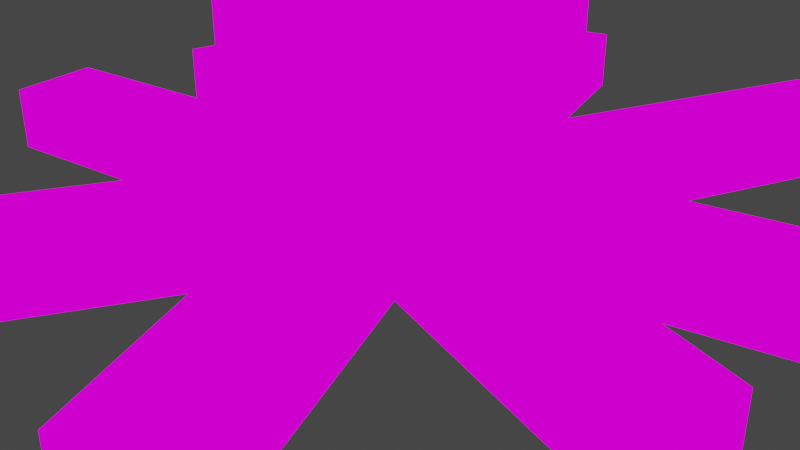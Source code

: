 # Source: octopus.blend  (saved by Blender 2.93.21; exported with 4.5.12 LTS)
import bpy
from mathutils import Matrix  # noqa: F401  (used for matrix-valued properties, if any)

bpy.ops.wm.read_factory_settings(use_empty=True)
scene = bpy.context.scene
scene.name = 'Scene'

# ---- collections
col_collection = bpy.data.collections.new('Collection'); scene.collection.children.link(col_collection)

# ---- images (referenced by path relative to the original .blend; pixels are not part of the script)
import os
ASSET_DIR = os.environ.get("B2B_ASSET_DIR", "")  # directory of the original .blend (textures are referenced by path, not embedded)
HERE = os.path.dirname(os.path.abspath(__file__))  # packed textures are extracted next to this script under _unpacked/

def load_image(name, relpath, width, height, colorspace="sRGB"):
    """Load a texture the original file referenced (path relative to the .blend, or extracted next to this script)."""
    p = next((c for c in (os.path.join(HERE, relpath), os.path.join(ASSET_DIR, relpath)) if relpath and os.path.exists(c)), "")
    if p:
        img = bpy.data.images.load(p, check_existing=True)
        img.name = name
    else:  # same state as the original file: an image datablock whose file is absent (Cycles renders it pink)
        img = bpy.data.images.new(name, width, height)
        img.source = "FILE"
        img.filepath = "//" + (relpath or name)
    img.colorspace_settings.name = colorspace
    return img
img_shades_png = load_image('shades.png', 'shades.png', 1024, 1024, 'sRGB')

# ---- materials (node trees are filled in below, after node groups)
mat_material = bpy.data.materials.new('Material')
mat_material.alpha_threshold = 0.0
mat_material.use_transparent_shadow = False
mat_material.line_color = (0.0, 0.0, 0.0, 1.0)

# ---- material node trees
mat_material.use_nodes = True; mat_material.node_tree.nodes.clear()
_N = mat_material.node_tree.nodes; _L = mat_material.node_tree.links
n0 = _N.new('ShaderNodeOutputMaterial'); n0.name = 'Material Output'; n0.location = (300, 300)
n1 = _N.new('ShaderNodeTexImage'); n1.name = 'Image Texture'; n1.location = (-346, 191)
n1.image = img_shades_png
_L.new(n1.outputs[0], n0.inputs[0])
n0.is_active_output = True

# ---- world
world_world = bpy.data.worlds.new('World'); scene.world = world_world
world_world.use_nodes = True; world_world.node_tree.nodes.clear()
_N = world_world.node_tree.nodes; _L = world_world.node_tree.links
n0 = _N.new('ShaderNodeOutputWorld'); n0.name = 'World Output'; n0.location = (300, 300)
n1 = _N.new('ShaderNodeBackground'); n1.name = 'Background'; n1.location = (10, 300)
n1.inputs[0].default_value = (0.05088, 0.05088, 0.05088, 1.0)
_L.new(n1.outputs[0], n0.inputs[0])
n0.is_active_output = True
world_world.color = (0.05088, 0.05088, 0.05088)
world_world.use_sun_shadow = False
world_world.sun_shadow_jitter_overblur = 0.0

# ---- cameras
cam_camera = bpy.data.cameras.new('Camera')
cam_camera.clip_end = 100.0
cam_camera.ortho_scale = 7.314

# ---- lights
light_light = bpy.data.lights.new('Light', 'POINT')
light_light.transmission_factor = 0.0
light_light.energy = 1000.0
light_light.shadow_soft_size = 0.1
light_light.shadow_maximum_resolution = 0.006
light_light.use_absolute_resolution = True

# ---- meshes
me_cube = bpy.data.meshes.new('Cube')
me_cube.from_pydata([(0.897, 0.8946, -0.7256), (1.0, 1.0, -1.0), (0.897, -0.8976, -0.7256), (1.0, -1.0, -1.0), (-0.8952, 0.8946, -0.7256), (-1.0, 1.0, -1.0), (-0.8952, -0.8976, -0.7256), (-1.0, -1.0, -1.0), (-1.192, 0.0, -1.0), (1.138, -0.001509, -0.7256), (-1.067, -0.001509, -0.7256), (1.269, 0.0, -1.0), (0.0, 1.354, -1.0), (0.0008876, -1.332, -0.7256), (0.0, -1.484, -1.0), (0.0008876, 1.212, -0.7256), (-1.146, -1.302, -1.0), (-0.001977, -1.825, -0.2457), (-1.192, 0.0, -1.718), (-1.0, -1.0, -1.718), (0.0, 1.354, -1.718), (-1.0, 1.0, -1.718), (0.0, -1.484, -1.718), (1.0, -1.0, -1.718), (1.269, 0.0, -1.718), (1.0, 1.0, -1.718), (0.0, 0.0, -1.718), (-1.146, -1.302, -1.718), (-0.1464, -1.787, -1.0), (-0.1464, -1.787, -1.718), (0.1342, -1.761, -1.0), (1.134, -1.277, -1.0), (1.134, -1.277, -1.718), (0.1342, -1.761, -1.718), (1.305, -1.082, -1.0), (1.574, -0.08195, -1.0), (1.574, -0.08195, -1.718), (1.305, -1.082, -1.718), (1.59, 0.08644, -1.0), (1.321, 1.086, -1.0), (1.59, 0.08644, -1.718), (1.321, 1.086, -1.718), (1.141, 1.398, -1.0), (0.1407, 1.752, -1.0), (1.141, 1.398, -1.718), (0.1407, 1.752, -1.718), (-0.1251, 1.707, -1.0), (-1.125, 1.354, -1.0), (-0.1251, 1.707, -1.718), (-1.125, 1.354, -1.718), (-1.418, 1.08, -1.0), (-1.61, 0.08035, -1.0), (-1.418, 1.08, -1.718), (-1.61, 0.08035, -1.718), (-1.59, -0.07653, -1.0), (-1.398, -1.077, -1.0), (-1.398, -1.077, -1.718), (-1.59, -0.07653, -1.718), (-1.287, -1.593, -1.0), (-1.287, -1.593, -1.718), (-0.2873, -2.077, -1.0), (-0.2873, -2.077, -1.718), (-1.421, -1.869, -1.0), (-1.421, -1.869, -1.718), (-0.4209, -2.353, -1.0), (-0.4209, -2.353, -1.718), (-1.585, -2.207, -1.0), (-1.585, -2.207, -1.718), (-0.5849, -2.692, -1.0), (-0.5849, -2.692, -1.718), (-1.728, -2.503, -1.0), (-1.728, -2.503, -1.718), (-0.7279, -2.987, -1.0), (-0.7279, -2.987, -1.718), (-1.878, -2.813, -1.0), (-1.878, -2.813, -1.718), (-0.8785, -3.298, -1.0), (-0.8785, -3.298, -1.718), (-2.005, -3.075, -1.0), (-2.005, -3.075, -1.718), (-1.005, -3.559, -1.0), (-1.005, -3.559, -1.718), (-2.147, -3.369, -1.0), (-2.147, -3.369, -1.718), (-1.147, -3.853, -1.0), (-1.147, -3.853, -1.718), (-2.265, -3.61, -1.0), (-2.265, -3.61, -1.718), (-1.265, -4.095, -1.0), (-1.265, -4.095, -1.718), (-2.351, -3.788, -1.0), (-2.351, -3.788, -1.718), (-1.351, -4.272, -1.0), (-1.351, -4.272, -1.718), (-2.464, -4.023, -1.0), (-2.464, -4.023, -1.718), (-1.464, -4.507, -1.0), (-1.464, -4.507, -1.718), (-2.572, -4.246, -1.0), (-2.572, -4.246, -1.718), (-1.572, -4.73, -1.0), (-1.572, -4.73, -1.718), (0.2602, -2.022, -1.0), (1.26, -1.537, -1.0), (1.26, -1.537, -1.718), (0.2602, -2.022, -1.718), (0.3635, -2.235, -1.0), (1.364, -1.75, -1.0), (1.364, -1.75, -1.718), (0.3635, -2.235, -1.718), (0.497, -2.51, -1.0), (1.497, -2.026, -1.0), (1.497, -2.026, -1.718), (0.497, -2.51, -1.718), (0.6175, -2.759, -1.0), (1.618, -2.275, -1.0), (1.618, -2.275, -1.718), (0.6175, -2.759, -1.718), (0.754, -3.041, -1.0), (1.754, -2.556, -1.0), (1.754, -2.556, -1.718), (0.754, -3.041, -1.718), (0.8967, -3.335, -1.0), (1.897, -2.851, -1.0), (1.897, -2.851, -1.718), (0.8967, -3.335, -1.718), (1.027, -3.605, -1.0), (2.027, -3.12, -1.0), (2.027, -3.12, -1.718), (1.027, -3.605, -1.718), (1.151, -3.861, -1.0), (2.151, -3.376, -1.0), (2.151, -3.376, -1.718), (1.151, -3.861, -1.718), (1.294, -4.156, -1.0), (2.294, -3.672, -1.0), (2.294, -3.672, -1.718), (1.294, -4.156, -1.718), (1.39, -4.354, -1.0), (2.39, -3.87, -1.0), (2.39, -3.87, -1.718), (1.39, -4.354, -1.718), (1.524, -4.631, -1.0), (2.524, -4.146, -1.0), (2.524, -4.146, -1.718), (1.524, -4.631, -1.718), (1.592, -1.159, -1.0), (1.861, -0.1592, -1.0), (1.861, -0.1592, -1.718), (1.592, -1.159, -1.718), (1.857, -1.231, -1.0), (2.127, -0.2308, -1.0), (2.127, -0.2308, -1.718), (1.857, -1.231, -1.718), (2.113, -1.299, -1.0), (2.382, -0.2994, -1.0), (2.382, -0.2994, -1.718), (2.113, -1.299, -1.718), (2.341, -1.361, -1.0), (2.61, -0.3608, -1.0), (2.61, -0.3608, -1.718), (2.341, -1.361, -1.718), (2.57, -1.423, -1.0), (2.839, -0.4225, -1.0), (2.839, -0.4225, -1.718), (2.57, -1.423, -1.718), (2.829, -1.492, -1.0), (3.098, -0.4923, -1.0), (3.098, -0.4923, -1.718), (2.829, -1.492, -1.718), (3.114, -1.569, -1.0), (3.383, -0.5689, -1.0), (3.383, -0.5689, -1.718), (3.114, -1.569, -1.718), (3.376, -1.639, -1.0), (3.645, -0.6394, -1.0), (3.645, -0.6394, -1.718), (3.376, -1.639, -1.718), (3.612, -1.703, -1.0), (3.881, -0.703, -1.0), (3.881, -0.703, -1.718), (3.612, -1.703, -1.718), (3.855, -1.768, -1.0), (4.124, -0.7684, -1.0), (4.124, -0.7684, -1.718), (3.855, -1.768, -1.718), (4.159, -1.85, -1.0), (4.428, -0.8501, -1.0), (4.428, -0.8501, -1.718), (4.159, -1.85, -1.718), (1.873, 0.1625, -1.0), (1.604, 1.162, -1.0), (1.873, 0.1625, -1.718), (1.604, 1.162, -1.718), (2.122, 0.2294, -1.0), (1.852, 1.229, -1.0), (2.122, 0.2294, -1.718), (1.852, 1.229, -1.718), (2.37, 0.2964, -1.0), (2.101, 1.296, -1.0), (2.37, 0.2964, -1.718), (2.101, 1.296, -1.718), (2.634, 0.3673, -1.0), (2.365, 1.367, -1.0), (2.634, 0.3673, -1.718), (2.365, 1.367, -1.718), (2.891, 0.4364, -1.0), (2.622, 1.436, -1.0), (2.891, 0.4364, -1.718), (2.622, 1.436, -1.718), (3.195, 0.5183, -1.0), (2.926, 1.518, -1.0), (3.195, 0.5183, -1.718), (2.926, 1.518, -1.718), (3.481, 0.5954, -1.0), (3.212, 1.595, -1.0), (3.481, 0.5954, -1.718), (3.212, 1.595, -1.718), (3.347, 1.095, -1.0), (3.481, 0.5954, -1.359), (3.347, 1.095, -1.718), (3.212, 1.595, -1.359), (3.967, 1.262, -1.0), (3.64, 1.174, -1.0), (3.506, 1.674, -1.0), (3.775, 0.6744, -1.359), (3.775, 0.6744, -1.0), (3.64, 1.174, -1.718), (3.506, 1.674, -1.718), (3.506, 1.674, -1.359), (3.775, 0.6744, -1.718), (4.314, 1.356, -1.0), (3.833, 1.762, -1.0), (4.102, 0.7624, -1.359), (4.102, 0.7624, -1.0), (3.967, 1.262, -1.718), (3.833, 1.762, -1.718), (3.833, 1.762, -1.359), (4.102, 0.7624, -1.718), (4.69, 1.457, -1.0), (4.18, 1.856, -1.0), (4.449, 0.8558, -1.359), (4.449, 0.8558, -1.0), (4.314, 1.356, -1.718), (4.18, 1.856, -1.718), (4.18, 1.856, -1.359), (4.449, 0.8558, -1.718), (4.556, 1.957, -1.0), (4.825, 0.957, -1.359), (4.825, 0.957, -1.0), (4.69, 1.457, -1.718), (4.556, 1.957, -1.718), (4.556, 1.957, -1.359), (4.825, 0.957, -1.718), (4.69, 1.457, -1.359), (-1.903, -0.1366, -1.0), (-1.711, -1.137, -1.0), (-1.711, -1.137, -1.718), (-1.903, -0.1366, -1.718), (-2.252, -0.2037, -1.0), (-2.06, -1.204, -1.0), (-2.06, -1.204, -1.718), (-2.252, -0.2037, -1.718), (-2.555, -0.2621, -1.0), (-2.363, -1.262, -1.0), (-2.363, -1.262, -1.718), (-2.555, -0.2621, -1.718), (-2.879, -0.3244, -1.0), (-2.687, -1.324, -1.0), (-2.687, -1.324, -1.718), (-2.879, -0.3244, -1.718), (-3.18, -0.3821, -1.0), (-2.987, -1.382, -1.0), (-2.987, -1.382, -1.718), (-3.18, -0.3821, -1.718), (-3.534, -0.4501, -1.0), (-3.341, -1.45, -1.0), (-3.341, -1.45, -1.718), (-3.534, -0.4501, -1.718), (-3.826, -0.5063, -1.0), (-3.633, -1.506, -1.0), (-3.633, -1.506, -1.718), (-3.826, -0.5063, -1.718), (-4.082, -0.5555, -1.0), (-3.889, -1.555, -1.0), (-3.889, -1.555, -1.718), (-4.082, -0.5555, -1.718), (-4.327, -0.6026, -1.0), (-4.135, -1.603, -1.0), (-4.135, -1.603, -1.718), (-4.327, -0.6026, -1.718), (-4.595, -0.6542, -1.0), (-4.403, -1.654, -1.0), (-4.403, -1.654, -1.718), (-4.595, -0.6542, -1.718), (-4.864, -0.7059, -1.0), (-4.672, -1.706, -1.0), (-4.672, -1.706, -1.718), (-4.864, -0.7059, -1.718), (-1.716, 1.138, -1.0), (-1.908, 0.1377, -1.0), (-1.716, 1.138, -1.718), (-1.908, 0.1377, -1.718), (-1.928, 1.178, -1.0), (-2.12, 0.1784, -1.0), (-1.928, 1.178, -1.718), (-2.12, 0.1784, -1.718), (-2.195, 1.23, -1.0), (-2.387, 0.2296, -1.0), (-2.195, 1.23, -1.718), (-2.387, 0.2296, -1.718), (-2.459, 1.281, -1.0), (-2.652, 0.2806, -1.0), (-2.459, 1.281, -1.718), (-2.652, 0.2806, -1.718), (-2.782, 1.342, -1.0), (-2.974, 0.3425, -1.0), (-2.782, 1.342, -1.718), (-2.974, 0.3425, -1.718), (-3.116, 1.407, -1.0), (-3.308, 0.4068, -1.0), (-3.116, 1.407, -1.718), (-3.308, 0.4068, -1.718), (-3.365, 1.455, -1.0), (-3.557, 0.4547, -1.0), (-3.365, 1.455, -1.718), (-3.557, 0.4547, -1.718), (-3.653, 1.51, -1.0), (-3.846, 0.5101, -1.0), (-3.653, 1.51, -1.718), (-3.846, 0.5101, -1.718), (-3.897, 1.557, -1.0), (-4.089, 0.5569, -1.0), (-3.897, 1.557, -1.718), (-4.089, 0.5569, -1.718), (-4.162, 1.608, -1.0), (-4.354, 0.6079, -1.0), (-4.162, 1.608, -1.718), (-4.354, 0.6079, -1.718), (-4.411, 1.656, -1.0), (-4.604, 0.6558, -1.0), (-4.411, 1.656, -1.718), (-4.604, 0.6558, -1.718), (-0.2334, 2.013, -1.0), (-1.233, 1.66, -1.0), (-0.2334, 2.013, -1.718), (-1.233, 1.66, -1.718), (-0.3328, 2.295, -1.0), (-1.333, 1.941, -1.0), (-0.3328, 2.295, -1.718), (-1.333, 1.941, -1.718), (-0.4388, 2.594, -1.0), (-1.439, 2.24, -1.0), (-0.4388, 2.594, -1.718), (-1.439, 2.24, -1.718), (-0.5517, 2.913, -1.0), (-1.552, 2.56, -1.0), (-0.5517, 2.913, -1.718), (-1.552, 2.56, -1.718), (-0.6608, 3.222, -1.0), (-1.661, 2.868, -1.0), (-0.6608, 3.222, -1.718), (-1.661, 2.868, -1.718), (-0.7696, 3.529, -1.0), (-1.77, 3.176, -1.0), (-0.7696, 3.529, -1.718), (-1.77, 3.176, -1.718), (-0.879, 3.839, -1.0), (-1.879, 3.485, -1.0), (-0.879, 3.839, -1.718), (-1.879, 3.485, -1.718), (-1.005, 4.196, -1.0), (-2.005, 3.843, -1.0), (-1.005, 4.196, -1.718), (-2.005, 3.843, -1.718), (-1.115, 4.504, -1.0), (-2.115, 4.151, -1.0), (-1.115, 4.504, -1.718), (-2.115, 4.151, -1.718), (-1.214, 4.785, -1.0), (-2.214, 4.432, -1.0), (-1.214, 4.785, -1.718), (-2.214, 4.432, -1.718), (-1.319, 5.084, -1.0), (-2.319, 4.73, -1.0), (-1.319, 5.084, -1.718), (-2.319, 4.73, -1.718), (1.258, 1.729, -1.0), (0.258, 2.083, -1.0), (1.258, 1.729, -1.718), (0.258, 2.083, -1.718), (1.356, 2.005, -1.0), (0.3556, 2.359, -1.0), (1.356, 2.005, -1.718), (0.3556, 2.359, -1.718), (1.464, 2.313, -1.0), (0.4643, 2.666, -1.0), (1.464, 2.313, -1.718), (0.4643, 2.666, -1.718), (1.551, 2.558, -1.0), (0.5512, 2.912, -1.0), (1.551, 2.558, -1.718), (0.5512, 2.912, -1.718), (1.657, 2.857, -1.0), (0.6569, 3.211, -1.0), (1.657, 2.857, -1.718), (0.6569, 3.211, -1.718), (1.776, 3.193, -1.0), (0.7757, 3.547, -1.0), (1.776, 3.193, -1.718), (0.7757, 3.547, -1.718), (1.881, 3.489, -1.0), (0.8806, 3.843, -1.0), (1.881, 3.489, -1.718), (0.8806, 3.843, -1.718), (2.021, 3.886, -1.0), (1.021, 4.24, -1.0), (2.021, 3.886, -1.718), (1.021, 4.24, -1.718), (2.127, 4.186, -1.0), (1.127, 4.54, -1.0), (2.127, 4.186, -1.718), (1.127, 4.54, -1.718), (2.259, 4.559, -1.0), (1.259, 4.913, -1.0), (2.259, 4.559, -1.718), (1.259, 4.913, -1.718), (2.386, 4.918, -1.0), (1.386, 5.272, -1.0), (2.386, 4.918, -1.718), (1.386, 5.272, -1.718), (0.0008876, -1.332, -0.5503), (-0.8952, -0.8976, -0.5503), (1.138, -0.001509, -0.5503), (0.897, -0.8976, -0.5503), (-1.067, -0.001509, -0.5503), (-0.8952, 0.8946, -0.5503), (0.0008876, 1.212, -0.5503), (0.897, 0.8946, -0.5503), (-0.001977, -1.825, 1.637), (-1.233, -1.228, -0.2457), (1.561, 0.00336, -0.2457), (1.229, -1.228, -0.2457), (-1.47, 0.00336, -0.2457), (-1.233, 1.235, -0.2457), (-0.001977, 1.67, -0.2457), (1.229, 1.235, -0.2457), (0.004151, -0.7703, 2.069), (-1.233, -1.228, 1.637), (1.561, 0.00336, 1.637), (1.229, -1.228, 1.637), (-1.47, 0.00336, 1.637), (-1.233, 1.235, 1.637), (-0.001977, 1.67, 1.637), (1.229, 1.235, 1.637), (-0.51, -0.5212, 2.069), (0.6567, -0.007057, 2.069), (0.5183, -0.5212, 2.069), (-0.6088, -0.007057, 2.069), (-0.51, 0.5071, 2.069), (0.004151, 0.689, 2.069), (0.5183, 0.5071, 2.069), (0.004151, -0.007057, 2.069), (-1.233, 1.235, 1.242), (-1.47, 0.00336, 1.242), (1.561, 0.00336, 1.242), (1.229, 1.235, 1.242), (-0.001977, -1.825, 1.242), (-1.233, -1.228, 1.242), (1.229, -1.228, 1.242), (-0.001977, 1.67, 1.242), (-1.233, 1.235, 0.2219), (1.561, 0.00336, 0.2219), (-1.233, -1.228, 0.2219), (-1.47, 0.00336, 0.2219), (1.229, 1.235, 0.2219), (-0.001977, -1.825, 0.2219), (1.229, -1.228, 0.2219), (-0.001977, 1.67, 0.2219), (-0.5367, 1.164, -1.0), (-0.48, -1.099, -0.7256), (-0.5367, -1.224, -1.0), (-0.48, 1.041, -0.7256), (-0.5367, 1.164, -1.718), (-0.6398, 0.0, -1.718), (-0.5367, -1.224, -1.718), (-0.683, -1.527, -1.0), (-0.683, -1.527, -1.718), (-0.6618, 1.518, -1.0), (-0.6618, 1.518, -1.718), (-0.8239, -1.817, -1.0), (-0.8239, -1.817, -1.718), (-0.9575, -2.093, -1.0), (-0.9575, -2.093, -1.718), (-1.122, -2.432, -1.0), (-1.122, -2.432, -1.718), (-1.265, -2.727, -1.0), (-1.265, -2.727, -1.718), (-1.415, -3.038, -1.0), (-1.415, -3.038, -1.718), (-1.542, -3.299, -1.0), (-1.542, -3.299, -1.718), (-1.684, -3.593, -1.0), (-1.684, -3.593, -1.718), (-1.801, -3.835, -1.0), (-1.801, -3.835, -1.718), (-1.887, -4.012, -1.0), (-1.887, -4.012, -1.718), (-2.001, -4.247, -1.0), (-2.001, -4.247, -1.718), (-2.109, -4.47, -1.0), (-2.109, -4.47, -1.718), (-0.77, 1.824, -1.0), (-0.77, 1.824, -1.718), (-0.8695, 2.105, -1.0), (-0.8695, 2.105, -1.718), (-0.9754, 2.404, -1.0), (-0.9754, 2.404, -1.718), (-1.088, 2.724, -1.0), (-1.088, 2.724, -1.718), (-1.197, 3.032, -1.0), (-1.197, 3.032, -1.718), (-1.306, 3.34, -1.0), (-1.306, 3.34, -1.718), (-1.416, 3.649, -1.0), (-1.416, 3.649, -1.718), (-1.542, 4.006, -1.0), (-1.542, 4.006, -1.718), (-1.651, 4.315, -1.0), (-1.651, 4.315, -1.718), (-1.751, 4.596, -1.0), (-1.751, 4.596, -1.718), (-1.856, 4.894, -1.0), (-1.856, 4.894, -1.718), (-0.48, -1.099, -0.5503), (-0.48, 1.041, -0.5503), (-0.6628, -1.504, -0.2457), (-0.6628, 1.437, -0.2457), (-0.6628, -1.504, 1.637), (-0.6628, 1.437, 1.637), (-0.2718, -0.6366, 2.069), (-0.2718, 0.5914, 2.069), (-0.3248, -0.007057, 2.069), (-0.6628, 1.437, 1.242), (-0.6628, -1.504, 1.242), (-0.6628, -1.504, 0.2219), (-0.6628, 1.437, 0.2219), (0.4928, -1.246, -1.0), (0.4425, 1.055, -0.7256), (0.4928, 1.179, -1.0), (0.4425, -1.118, -0.7256), (0.4928, -1.246, -1.718), (0.4928, 1.179, -1.718), (0.6254, 0.0, -1.718), (0.627, -1.523, -1.0), (0.627, -1.523, -1.718), (0.6335, 1.577, -1.0), (0.6335, 1.577, -1.718), (0.753, -1.783, -1.0), (0.753, -1.783, -1.718), (0.8563, -1.996, -1.0), (0.8563, -1.996, -1.718), (0.9898, -2.272, -1.0), (0.9898, -2.272, -1.718), (1.11, -2.52, -1.0), (1.11, -2.52, -1.718), (1.247, -2.802, -1.0), (1.247, -2.802, -1.718), (1.39, -3.097, -1.0), (1.39, -3.097, -1.718), (1.52, -3.366, -1.0), (1.52, -3.366, -1.718), (1.644, -3.622, -1.0), (1.644, -3.622, -1.718), (1.787, -3.917, -1.0), (1.787, -3.917, -1.718), (1.883, -4.116, -1.0), (1.883, -4.116, -1.718), (2.017, -4.392, -1.0), (2.017, -4.392, -1.718), (0.7508, 1.909, -1.0), (0.7508, 1.909, -1.718), (0.8484, 2.185, -1.0), (0.8484, 2.185, -1.718), (0.9571, 2.492, -1.0), (0.9571, 2.492, -1.718), (1.044, 2.738, -1.0), (1.044, 2.738, -1.718), (1.15, 3.036, -1.0), (1.15, 3.036, -1.718), (1.269, 3.372, -1.0), (1.269, 3.372, -1.718), (1.373, 3.669, -1.0), (1.373, 3.669, -1.718), (1.514, 4.066, -1.0), (1.514, 4.066, -1.718), (1.62, 4.366, -1.0), (1.62, 4.366, -1.718), (1.752, 4.739, -1.0), (1.752, 4.739, -1.718), (1.879, 5.098, -1.0), (1.879, 5.098, -1.718), (0.4425, 1.055, -0.5503), (0.4425, -1.118, -0.5503), (0.6048, 1.456, -0.2457), (0.6048, -1.531, -0.2457), (0.6048, 1.456, 1.637), (0.6048, -1.531, 1.637), (0.2575, 0.5993, 2.069), (0.3257, -0.007057, 2.069), (0.2575, -0.6476, 2.069), (0.6048, 1.456, 1.242), (0.6048, -1.531, 1.242), (0.6048, -1.531, 0.2219), (0.6048, 1.456, 0.2219)], [], [(482, 4, 436, 535), (481, 480, 6, 7), (8, 10, 4, 5), (19, 7, 55, 56), (11, 9, 2, 3), (549, 548, 0, 1), (1, 0, 9, 11), (7, 19, 27, 16), (7, 6, 10, 8), (10, 6, 432, 435), (2, 9, 433, 434), (11, 3, 34, 35), (479, 482, 15, 12), (547, 14, 30, 554), (547, 550, 13, 14), (4, 10, 435, 436), (553, 24, 23, 551), (552, 25, 24, 553), (483, 20, 26, 484), (484, 26, 22, 485), (11, 24, 40, 38), (552, 20, 45, 557), (18, 8, 51, 53), (12, 20, 48, 46), (29, 28, 60, 61), (481, 7, 16, 486), (22, 14, 28, 29), (485, 22, 29, 487), (555, 32, 104, 559), (14, 22, 33, 30), (23, 3, 31, 32), (551, 23, 32, 555), (34, 37, 149, 146), (23, 24, 36, 37), (24, 11, 35, 36), (3, 23, 37, 34), (40, 41, 193, 192), (24, 25, 41, 40), (1, 11, 38, 39), (25, 1, 39, 41), (42, 44, 389, 387), (20, 12, 43, 45), (549, 1, 42, 556), (1, 25, 44, 42), (49, 47, 344, 346), (483, 21, 49, 489), (21, 5, 47, 49), (479, 12, 46, 488), (53, 51, 300, 302), (21, 18, 53, 52), (5, 21, 52, 50), (8, 5, 50, 51), (55, 54, 255, 256), (7, 8, 54, 55), (8, 18, 57, 54), (18, 19, 56, 57), (61, 60, 64, 65), (16, 27, 59, 58), (487, 29, 61, 491), (486, 16, 58, 490), (493, 65, 69, 495), (58, 59, 63, 62), (491, 61, 65, 493), (490, 58, 62, 492), (494, 66, 70, 496), (492, 62, 66, 494), (65, 64, 68, 69), (62, 63, 67, 66), (73, 72, 76, 77), (69, 68, 72, 73), (66, 67, 71, 70), (495, 69, 73, 497), (499, 77, 81, 501), (70, 71, 75, 74), (497, 73, 77, 499), (496, 70, 74, 498), (81, 80, 84, 85), (498, 74, 78, 500), (77, 76, 80, 81), (74, 75, 79, 78), (85, 84, 88, 89), (78, 79, 83, 82), (501, 81, 85, 503), (500, 78, 82, 502), (505, 89, 93, 507), (82, 83, 87, 86), (503, 85, 89, 505), (502, 82, 86, 504), (93, 92, 96, 97), (504, 86, 90, 506), (89, 88, 92, 93), (86, 87, 91, 90), (94, 95, 99, 98), (90, 91, 95, 94), (507, 93, 97, 509), (506, 90, 94, 508), (510, 98, 99, 511), (509, 97, 101, 511), (508, 94, 98, 510), (97, 96, 100, 101), (102, 105, 109, 106), (32, 31, 103, 104), (30, 33, 105, 102), (554, 30, 102, 558), (561, 108, 112, 563), (558, 102, 106, 560), (559, 104, 108, 561), (104, 103, 107, 108), (112, 111, 115, 116), (108, 107, 111, 112), (106, 109, 113, 110), (560, 106, 110, 562), (114, 117, 121, 118), (110, 113, 117, 114), (562, 110, 114, 564), (563, 112, 116, 565), (567, 120, 124, 569), (564, 114, 118, 566), (565, 116, 120, 567), (116, 115, 119, 120), (122, 125, 129, 126), (120, 119, 123, 124), (118, 121, 125, 122), (566, 118, 122, 568), (126, 129, 133, 130), (568, 122, 126, 570), (569, 124, 128, 571), (124, 123, 127, 128), (573, 132, 136, 575), (570, 126, 130, 572), (571, 128, 132, 573), (128, 127, 131, 132), (134, 137, 141, 138), (132, 131, 135, 136), (130, 133, 137, 134), (572, 130, 134, 574), (576, 138, 142, 578), (574, 134, 138, 576), (575, 136, 140, 577), (136, 135, 139, 140), (578, 142, 145, 579), (577, 140, 144, 579), (140, 139, 143, 144), (138, 141, 145, 142), (146, 149, 153, 150), (35, 34, 146, 147), (37, 36, 148, 149), (36, 35, 147, 148), (153, 152, 156, 157), (147, 146, 150, 151), (149, 148, 152, 153), (148, 147, 151, 152), (156, 155, 159, 160), (152, 151, 155, 156), (150, 153, 157, 154), (151, 150, 154, 155), (158, 161, 165, 162), (154, 157, 161, 158), (155, 154, 158, 159), (157, 156, 160, 161), (165, 164, 168, 169), (159, 158, 162, 163), (161, 160, 164, 165), (160, 159, 163, 164), (166, 169, 173, 170), (164, 163, 167, 168), (162, 165, 169, 166), (163, 162, 166, 167), (170, 173, 177, 174), (167, 166, 170, 171), (169, 168, 172, 173), (168, 167, 171, 172), (177, 176, 180, 181), (171, 170, 174, 175), (173, 172, 176, 177), (172, 171, 175, 176), (178, 181, 185, 182), (176, 175, 179, 180), (174, 177, 181, 178), (175, 174, 178, 179), (183, 182, 186, 187), (179, 178, 182, 183), (181, 180, 184, 185), (180, 179, 183, 184), (187, 186, 189, 188), (185, 184, 188, 189), (184, 183, 187, 188), (182, 185, 189, 186), (192, 193, 197, 196), (39, 38, 190, 191), (41, 39, 191, 193), (38, 40, 192, 190), (197, 195, 199, 201), (191, 190, 194, 195), (193, 191, 195, 197), (190, 192, 196, 194), (198, 200, 204, 202), (194, 196, 200, 198), (196, 197, 201, 200), (195, 194, 198, 199), (204, 205, 209, 208), (200, 201, 205, 204), (199, 198, 202, 203), (201, 199, 203, 205), (209, 207, 211, 213), (203, 202, 206, 207), (205, 203, 207, 209), (202, 204, 208, 206), (212, 213, 217, 220, 216), (206, 208, 212, 210), (208, 209, 213, 212), (207, 206, 210, 211), (219, 216, 230, 225), (211, 210, 214, 218, 215), (213, 211, 215, 221, 217), (210, 212, 216, 219, 214), (215, 218, 223, 224), (217, 221, 229, 228), (220, 217, 228, 227), (224, 223, 222, 232), (227, 228, 236, 235), (223, 226, 234, 222), (230, 227, 235, 238), (221, 215, 224, 229), (214, 219, 225, 226), (216, 220, 227, 230), (218, 214, 226, 223), (222, 234, 242, 231), (238, 235, 243, 246), (234, 233, 241, 242), (237, 232, 240, 245), (228, 229, 237, 236), (225, 230, 238, 233), (229, 224, 232, 237), (226, 225, 233, 234), (242, 241, 248, 249), (245, 240, 247, 252), (241, 246, 253, 248), (244, 245, 252, 251), (235, 236, 244, 243), (232, 222, 231, 240), (236, 237, 245, 244), (233, 238, 246, 241), (254, 248, 253, 250), (252, 254, 250, 251), (247, 239, 254, 252), (239, 249, 248, 254), (246, 243, 250, 253), (231, 242, 249, 239), (243, 244, 251, 250), (240, 231, 239, 247), (255, 258, 262, 259), (54, 57, 258, 255), (56, 55, 256, 257), (57, 56, 257, 258), (262, 261, 265, 266), (257, 256, 260, 261), (258, 257, 261, 262), (256, 255, 259, 260), (266, 265, 269, 270), (260, 259, 263, 264), (259, 262, 266, 263), (261, 260, 264, 265), (267, 270, 274, 271), (264, 263, 267, 268), (263, 266, 270, 267), (265, 264, 268, 269), (274, 273, 277, 278), (269, 268, 272, 273), (270, 269, 273, 274), (268, 267, 271, 272), (276, 275, 279, 280), (272, 271, 275, 276), (271, 274, 278, 275), (273, 272, 276, 277), (279, 282, 286, 283), (275, 278, 282, 279), (277, 276, 280, 281), (278, 277, 281, 282), (286, 285, 289, 290), (281, 280, 284, 285), (282, 281, 285, 286), (280, 279, 283, 284), (287, 290, 294, 291), (284, 283, 287, 288), (283, 286, 290, 287), (285, 284, 288, 289), (293, 292, 296, 297), (289, 288, 292, 293), (290, 289, 293, 294), (288, 287, 291, 292), (296, 295, 298, 297), (294, 293, 297, 298), (292, 291, 295, 296), (291, 294, 298, 295), (299, 301, 305, 303), (51, 50, 299, 300), (50, 52, 301, 299), (52, 53, 302, 301), (306, 304, 308, 310), (301, 302, 306, 305), (302, 300, 304, 306), (300, 299, 303, 304), (310, 308, 312, 314), (304, 303, 307, 308), (303, 305, 309, 307), (305, 306, 310, 309), (311, 313, 317, 315), (308, 307, 311, 312), (307, 309, 313, 311), (309, 310, 314, 313), (318, 316, 320, 322), (313, 314, 318, 317), (314, 312, 316, 318), (312, 311, 315, 316), (320, 319, 323, 324), (316, 315, 319, 320), (315, 317, 321, 319), (317, 318, 322, 321), (323, 325, 329, 327), (319, 321, 325, 323), (321, 322, 326, 325), (322, 320, 324, 326), (330, 328, 332, 334), (325, 326, 330, 329), (326, 324, 328, 330), (324, 323, 327, 328), (331, 333, 337, 335), (328, 327, 331, 332), (327, 329, 333, 331), (329, 330, 334, 333), (337, 338, 342, 341), (333, 334, 338, 337), (334, 332, 336, 338), (332, 331, 335, 336), (340, 339, 341, 342), (338, 336, 340, 342), (336, 335, 339, 340), (335, 337, 341, 339), (346, 344, 348, 350), (489, 49, 346, 513), (46, 48, 345, 343), (488, 46, 343, 512), (347, 349, 353, 351), (513, 346, 350, 515), (343, 345, 349, 347), (512, 343, 347, 514), (351, 353, 357, 355), (514, 347, 351, 516), (350, 348, 352, 354), (515, 350, 354, 517), (358, 356, 360, 362), (516, 351, 355, 518), (354, 352, 356, 358), (517, 354, 358, 519), (359, 361, 365, 363), (519, 358, 362, 521), (355, 357, 361, 359), (518, 355, 359, 520), (522, 363, 367, 524), (520, 359, 363, 522), (362, 360, 364, 366), (521, 362, 366, 523), (370, 368, 372, 374), (366, 364, 368, 370), (523, 366, 370, 525), (363, 365, 369, 367), (371, 373, 377, 375), (525, 370, 374, 527), (367, 369, 373, 371), (524, 367, 371, 526), (378, 376, 380, 382), (526, 371, 375, 528), (374, 372, 376, 378), (527, 374, 378, 529), (531, 382, 386, 533), (529, 378, 382, 531), (375, 377, 381, 379), (528, 375, 379, 530), (532, 383, 385, 533), (379, 381, 385, 383), (530, 379, 383, 532), (382, 380, 384, 386), (390, 388, 392, 394), (556, 42, 387, 580), (45, 43, 388, 390), (557, 45, 390, 581), (391, 393, 397, 395), (581, 390, 394, 583), (387, 389, 393, 391), (580, 387, 391, 582), (395, 397, 401, 399), (582, 391, 395, 584), (394, 392, 396, 398), (583, 394, 398, 585), (402, 400, 404, 406), (584, 395, 399, 586), (398, 396, 400, 402), (585, 398, 402, 587), (403, 405, 409, 407), (587, 402, 406, 589), (399, 401, 405, 403), (586, 399, 403, 588), (590, 407, 411, 592), (588, 403, 407, 590), (406, 404, 408, 410), (589, 406, 410, 591), (414, 412, 416, 418), (410, 408, 412, 414), (591, 410, 414, 593), (407, 409, 413, 411), (415, 417, 421, 419), (593, 414, 418, 595), (411, 413, 417, 415), (592, 411, 415, 594), (422, 420, 424, 426), (594, 415, 419, 596), (418, 416, 420, 422), (595, 418, 422, 597), (599, 426, 430, 601), (597, 422, 426, 599), (419, 421, 425, 423), (596, 419, 423, 598), (600, 427, 429, 601), (423, 425, 429, 427), (598, 423, 427, 600), (426, 424, 428, 430), (602, 437, 445, 604), (435, 432, 440, 443), (603, 434, 442, 605), (534, 431, 17, 536), (550, 2, 434, 603), (548, 15, 437, 602), (480, 13, 431, 534), (9, 0, 438, 433), (612, 469, 450, 607), (544, 467, 439, 538), (463, 464, 451, 452), (465, 466, 454, 449), (434, 433, 441, 442), (535, 436, 444, 537), (433, 438, 446, 441), (436, 435, 443, 444), (452, 451, 458, 459), (449, 454, 461, 456), (539, 452, 459, 541), (450, 449, 456, 457), (464, 468, 448, 451), (611, 470, 453, 606), (469, 465, 449, 450), (543, 463, 452, 539), (542, 458, 455, 540), (541, 459, 458, 542), (608, 460, 462, 609), (609, 462, 447, 610), (538, 439, 447, 540), (607, 450, 457, 610), (451, 448, 455, 458), (606, 453, 460, 608), (546, 471, 463, 543), (477, 472, 465, 469), (614, 478, 470, 611), (474, 473, 468, 464), (472, 475, 466, 465), (471, 474, 464, 463), (545, 476, 467, 544), (613, 477, 469, 612), (605, 442, 477, 613), (536, 17, 476, 545), (444, 443, 474, 471), (441, 446, 475, 472), (443, 440, 473, 474), (604, 445, 478, 614), (442, 441, 472, 477), (537, 444, 471, 546), (445, 537, 546, 478), (440, 536, 545, 473), (473, 545, 544, 468), (478, 546, 543, 470), (448, 538, 540, 455), (460, 541, 542, 462), (462, 542, 540, 447), (470, 543, 539, 453), (453, 539, 541, 460), (437, 535, 537, 445), (468, 544, 538, 448), (6, 480, 534, 432), (432, 534, 536, 440), (380, 530, 532, 384), (384, 532, 533, 386), (376, 528, 530, 380), (377, 529, 531, 381), (381, 531, 533, 385), (373, 527, 529, 377), (372, 526, 528, 376), (368, 524, 526, 372), (369, 525, 527, 373), (365, 523, 525, 369), (361, 521, 523, 365), (360, 520, 522, 364), (364, 522, 524, 368), (356, 518, 520, 360), (357, 519, 521, 361), (353, 517, 519, 357), (352, 516, 518, 356), (349, 515, 517, 353), (348, 514, 516, 352), (344, 512, 514, 348), (345, 513, 515, 349), (47, 488, 512, 344), (48, 489, 513, 345), (96, 508, 510, 100), (95, 509, 511, 99), (100, 510, 511, 101), (92, 506, 508, 96), (91, 507, 509, 95), (88, 504, 506, 92), (84, 502, 504, 88), (83, 503, 505, 87), (87, 505, 507, 91), (80, 500, 502, 84), (79, 501, 503, 83), (76, 498, 500, 80), (72, 496, 498, 76), (71, 497, 499, 75), (75, 499, 501, 79), (67, 495, 497, 71), (64, 492, 494, 68), (68, 494, 496, 72), (60, 490, 492, 64), (59, 491, 493, 63), (63, 493, 495, 67), (28, 486, 490, 60), (27, 487, 491, 59), (5, 479, 488, 47), (20, 483, 489, 48), (19, 485, 487, 27), (14, 481, 486, 28), (18, 484, 485, 19), (21, 483, 484, 18), (5, 4, 482, 479), (14, 13, 480, 481), (15, 482, 535, 437), (446, 604, 614, 475), (17, 605, 613, 476), (476, 613, 612, 467), (475, 614, 611, 466), (454, 606, 608, 461), (439, 607, 610, 447), (456, 609, 610, 457), (461, 608, 609, 456), (466, 611, 606, 454), (467, 612, 607, 439), (0, 548, 602, 438), (13, 550, 603, 431), (431, 603, 605, 17), (438, 602, 604, 446), (424, 598, 600, 428), (428, 600, 601, 430), (420, 596, 598, 424), (421, 597, 599, 425), (425, 599, 601, 429), (417, 595, 597, 421), (416, 594, 596, 420), (412, 592, 594, 416), (413, 593, 595, 417), (409, 591, 593, 413), (405, 589, 591, 409), (404, 588, 590, 408), (408, 590, 592, 412), (400, 586, 588, 404), (401, 587, 589, 405), (397, 585, 587, 401), (396, 584, 586, 400), (393, 583, 585, 397), (392, 582, 584, 396), (388, 580, 582, 392), (389, 581, 583, 393), (44, 557, 581, 389), (43, 556, 580, 388), (141, 577, 579, 145), (143, 578, 579, 144), (137, 575, 577, 141), (135, 574, 576, 139), (139, 576, 578, 143), (131, 572, 574, 135), (129, 571, 573, 133), (127, 570, 572, 131), (133, 573, 575, 137), (125, 569, 571, 129), (123, 568, 570, 127), (119, 566, 568, 123), (117, 565, 567, 121), (115, 564, 566, 119), (121, 567, 569, 125), (113, 563, 565, 117), (111, 562, 564, 115), (107, 560, 562, 111), (105, 559, 561, 109), (103, 558, 560, 107), (109, 561, 563, 113), (31, 554, 558, 103), (12, 549, 556, 43), (22, 551, 555, 33), (33, 555, 559, 105), (25, 552, 557, 44), (20, 552, 553, 26), (26, 553, 551, 22), (3, 2, 550, 547), (3, 547, 554, 31), (12, 15, 548, 549)])
_uv = me_cube.uv_layers.new(name='UVMap')
_uv.uv.foreach_set('vector', [0.7599, 0.375, 0.7599, 0.375, 0.7599, 0.375, 0.7599, 0.375, 0.7599, 0.375, 0.7599, 0.375, 0.7599, 0.375, 0.7599, 0.375, 0.7599, 0.375, 0.7599, 0.375, 0.7599, 0.375, 0.7599, 0.375, 0.7599, 0.375, 0.7599, 0.375, 0.7599, 0.375, 0.7599, 0.375, 0.7599, 0.375, 0.7599, 0.375, 0.7599, 0.375, 0.7599, 0.375, 0.7599, 0.375, 0.7599, 0.375, 0.7599, 0.375, 0.7599, 0.375, 0.7599, 0.375, 0.7599, 0.375, 0.7599, 0.375, 0.7599, 0.375, 0.7599, 0.375, 0.7599, 0.375, 0.7599, 0.375, 0.7599, 0.375, 0.7599, 0.375, 0.7599, 0.375, 0.7599, 0.375, 0.7599, 0.375, 0.7599, 0.375, 0.7599, 0.375, 0.7599, 0.375, 0.7599, 0.375, 0.7599, 0.375, 0.7599, 0.375, 0.7599, 0.375, 0.7599, 0.375, 0.7599, 0.375, 0.7599, 0.375, 0.7599, 0.375, 0.7599, 0.375, 0.7599, 0.375, 0.7599, 0.375, 0.7599, 0.375, 0.7599, 0.375, 0.7599, 0.375, 0.7599, 0.375, 0.7599, 0.375, 0.7599, 0.375, 0.7599, 0.375, 0.7599, 0.375, 0.7599, 0.375, 0.7599, 0.375, 0.7599, 0.375, 0.7599, 0.375, 0.7599, 0.375, 0.7599, 0.375, 0.7599, 0.375, 0.7599, 0.375, 0.7599, 0.375, 0.7599, 0.375, 0.7599, 0.375, 0.7599, 0.375, 0.7599, 0.375, 0.7599, 0.375, 0.7599, 0.375, 0.7599, 0.375, 0.7599, 0.375, 0.7599, 0.375, 0.7599, 0.375, 0.7599, 0.375, 0.7599, 0.375, 0.7599, 0.375, 0.7599, 0.375, 0.7599, 0.375, 0.7599, 0.375, 0.7599, 0.375, 0.7599, 0.375, 0.7599, 0.375, 0.7599, 0.375, 0.7599, 0.375, 0.7599, 0.375, 0.7599, 0.375, 0.7599, 0.375, 0.7599, 0.375, 0.7599, 0.375, 0.7599, 0.375, 0.7599, 0.375, 0.7599, 0.375, 0.7599, 0.375, 0.7599, 0.375, 0.7599, 0.375, 0.7599, 0.375, 0.7599, 0.375, 0.7599, 0.375, 0.7599, 0.375, 0.7599, 0.375, 0.7599, 0.375, 0.7599, 0.375, 0.7599, 0.375, 0.7599, 0.375, 0.7599, 0.375, 0.7599, 0.375, 0.7599, 0.375, 0.7599, 0.375, 0.7599, 0.375, 0.7599, 0.375, 0.7599, 0.375, 0.7599, 0.375, 0.7599, 0.375, 0.7599, 0.375, 0.7599, 0.375, 0.7599, 0.375, 0.7599, 0.375, 0.7599, 0.375, 0.7599, 0.375, 0.7599, 0.375, 0.7599, 0.375, 0.7599, 0.375, 0.7599, 0.375, 0.7599, 0.375, 0.7599, 0.375, 0.7599, 0.375, 0.7599, 0.375, 0.7599, 0.375, 0.7599, 0.375, 0.7599, 0.375, 0.7599, 0.375, 0.7599, 0.375, 0.7599, 0.375, 0.7599, 0.375, 0.7599, 0.375, 0.7599, 0.375, 0.7599, 0.375, 0.7599, 0.375, 0.7599, 0.375, 0.7599, 0.375, 0.7599, 0.375, 0.7599, 0.375, 0.7599, 0.375, 0.7599, 0.375, 0.7599, 0.375, 0.7599, 0.375, 0.7599, 0.375, 0.7599, 0.375, 0.7599, 0.375, 0.7599, 0.375, 0.7599, 0.375, 0.7599, 0.375, 0.7599, 0.375, 0.7599, 0.375, 0.7599, 0.375, 0.7599, 0.375, 0.7599, 0.375, 0.7599, 0.375, 0.7599, 0.375, 0.7599, 0.375, 0.7599, 0.375, 0.7599, 0.375, 0.7599, 0.375, 0.7599, 0.375, 0.7599, 0.375, 0.7599, 0.375, 0.7599, 0.375, 0.7599, 0.375, 0.7599, 0.375, 0.7599, 0.375, 0.7599, 0.375, 0.7599, 0.375, 0.7599, 0.375, 0.7599, 0.375, 0.7599, 0.375, 0.7599, 0.375, 0.7599, 0.375, 0.7599, 0.375, 0.7599, 0.375, 0.7599, 0.375, 0.7599, 0.375, 0.7599, 0.375, 0.7599, 0.375, 0.7599, 0.375, 0.7599, 0.375, 0.7599, 0.375, 0.7599, 0.375, 0.7599, 0.375, 0.7599, 0.375, 0.7599, 0.375, 0.7599, 0.375, 0.7599, 0.375, 0.7599, 0.375, 0.7599, 0.375, 0.7599, 0.375, 0.7599, 0.375, 0.7599, 0.375, 0.7599, 0.375, 0.7599, 0.375, 0.7599, 0.375, 0.7599, 0.375, 0.7599, 0.375, 0.7599, 0.375, 0.7599, 0.375, 0.7599, 0.375, 0.7599, 0.375, 0.7599, 0.375, 0.7599, 0.375, 0.7599, 0.375, 0.7599, 0.375, 0.7599, 0.375, 0.7599, 0.375, 0.7599, 0.375, 0.7599, 0.375, 0.7599, 0.375, 0.7599, 0.375, 0.7599, 0.375, 0.7599, 0.375, 0.7599, 0.375, 0.7599, 0.375, 0.7599, 0.375, 0.7599, 0.375, 0.7599, 0.375, 0.7599, 0.375, 0.7599, 0.375, 0.7599, 0.375, 0.7599, 0.375, 0.7599, 0.375, 0.7599, 0.375, 0.7599, 0.375, 0.7599, 0.375, 0.7599, 0.375, 0.7599, 0.375, 0.7599, 0.375, 0.7599, 0.375, 0.7599, 0.375, 0.7599, 0.375, 0.7599, 0.375, 0.7599, 0.375, 0.7599, 0.375, 0.7599, 0.375, 0.7599, 0.375, 0.7599, 0.375, 0.7599, 0.375, 0.7599, 0.375, 0.7599, 0.375, 0.7599, 0.375, 0.7599, 0.375, 0.7599, 0.375, 0.7599, 0.375, 0.7599, 0.375, 0.7599, 0.375, 0.7599, 0.375, 0.7599, 0.375, 0.7599, 0.375, 0.7599, 0.375, 0.7599, 0.375, 0.7599, 0.375, 0.7599, 0.375, 0.7599, 0.375, 0.7599, 0.375, 0.7599, 0.375, 0.7599, 0.375, 0.7599, 0.375, 0.7599, 0.375, 0.7599, 0.375, 0.7599, 0.375, 0.7599, 0.375, 0.7599, 0.375, 0.7599, 0.375, 0.7599, 0.375, 0.7599, 0.375, 0.7599, 0.375, 0.7599, 0.375, 0.7599, 0.375, 0.7599, 0.375, 0.7599, 0.375, 0.7599, 0.375, 0.7599, 0.375, 0.7599, 0.375, 0.7599, 0.375, 0.7599, 0.375, 0.7599, 0.375, 0.7599, 0.375, 0.7599, 0.375, 0.7599, 0.375, 0.7599, 0.375, 0.7599, 0.375, 0.7599, 0.375, 0.7599, 0.375, 0.7599, 0.375, 0.7599, 0.375, 0.7599, 0.375, 0.7599, 0.375, 0.7599, 0.375, 0.7599, 0.375, 0.7599, 0.375, 0.7599, 0.375, 0.7599, 0.375, 0.7599, 0.375, 0.7599, 0.375, 0.7599, 0.375, 0.7599, 0.375, 0.7599, 0.375, 0.7599, 0.375, 0.7599, 0.375, 0.7599, 0.375, 0.7599, 0.375, 0.7599, 0.375, 0.7599, 0.375, 0.7599, 0.375, 0.7599, 0.375, 0.7599, 0.375, 0.7599, 0.375, 0.7599, 0.375, 0.7599, 0.375, 0.7599, 0.375, 0.7599, 0.375, 0.7599, 0.375, 0.7599, 0.375, 0.7599, 0.375, 0.7599, 0.375, 0.7599, 0.375, 0.7599, 0.375, 0.7599, 0.375, 0.7599, 0.375, 0.7599, 0.375, 0.7599, 0.375, 0.7599, 0.375, 0.7599, 0.375, 0.7599, 0.375, 0.7599, 0.375, 0.7599, 0.375, 0.7599, 0.375, 0.7599, 0.375, 0.7599, 0.375, 0.7599, 0.375, 0.7599, 0.375, 0.7599, 0.375, 0.7599, 0.375, 0.7599, 0.375, 0.7599, 0.375, 0.7599, 0.375, 0.7599, 0.375, 0.7599, 0.375, 0.7599, 0.375, 0.7599, 0.375, 0.7599, 0.375, 0.7599, 0.375, 0.7599, 0.375, 0.7599, 0.375, 0.7599, 0.375, 0.7599, 0.375, 0.7599, 0.375, 0.7599, 0.375, 0.7599, 0.375, 0.7599, 0.375, 0.7599, 0.375, 0.7599, 0.375, 0.7599, 0.375, 0.7599, 0.375, 0.7599, 0.375, 0.7599, 0.375, 0.7599, 0.375, 0.7599, 0.375, 0.7599, 0.375, 0.7599, 0.375, 0.7599, 0.375, 0.7599, 0.375, 0.7599, 0.375, 0.7599, 0.375, 0.7599, 0.375, 0.7599, 0.375, 0.7599, 0.375, 0.7599, 0.375, 0.7599, 0.375, 0.7599, 0.375, 0.7599, 0.375, 0.7599, 0.375, 0.7599, 0.375, 0.7599, 0.375, 0.7599, 0.375, 0.7599, 0.375, 0.7599, 0.375, 0.7599, 0.375, 0.7599, 0.375, 0.7599, 0.375, 0.7599, 0.375, 0.7599, 0.375, 0.7599, 0.375, 0.7599, 0.375, 0.7599, 0.375, 0.7599, 0.375, 0.7599, 0.375, 0.7599, 0.375, 0.7599, 0.375, 0.7599, 0.375, 0.7599, 0.375, 0.7599, 0.375, 0.7599, 0.375, 0.7599, 0.375, 0.7599, 0.375, 0.7599, 0.375, 0.7599, 0.375, 0.7599, 0.375, 0.7599, 0.375, 0.7599, 0.375, 0.7599, 0.375, 0.7599, 0.375, 0.7599, 0.375, 0.7599, 0.375, 0.7599, 0.375, 0.7599, 0.375, 0.7599, 0.375, 0.7599, 0.375, 0.7599, 0.375, 0.7599, 0.375, 0.7599, 0.375, 0.7599, 0.375, 0.7599, 0.375, 0.7599, 0.375, 0.7599, 0.375, 0.7599, 0.375, 0.7599, 0.375, 0.7599, 0.375, 0.7599, 0.375, 0.7599, 0.375, 0.7599, 0.375, 0.7599, 0.375, 0.7599, 0.375, 0.7599, 0.375, 0.7599, 0.375, 0.7599, 0.375, 0.7599, 0.375, 0.7599, 0.375, 0.7599, 0.375, 0.7599, 0.375, 0.7599, 0.375, 0.7599, 0.375, 0.7599, 0.375, 0.7599, 0.375, 0.7599, 0.375, 0.7599, 0.375, 0.7599, 0.375, 0.7599, 0.375, 0.7599, 0.375, 0.7599, 0.375, 0.7599, 0.375, 0.7599, 0.375, 0.7599, 0.375, 0.7599, 0.375, 0.7599, 0.375, 0.7599, 0.375, 0.7599, 0.375, 0.7599, 0.375, 0.7599, 0.375, 0.7599, 0.375, 0.7599, 0.375, 0.7599, 0.375, 0.7599, 0.375, 0.7599, 0.375, 0.7599, 0.375, 0.7599, 0.375, 0.7599, 0.375, 0.7599, 0.375, 0.7599, 0.375, 0.7599, 0.375, 0.7599, 0.375, 0.7599, 0.375, 0.7599, 0.375, 0.7599, 0.375, 0.7599, 0.375, 0.7599, 0.375, 0.7599, 0.375, 0.7599, 0.375, 0.7599, 0.375, 0.7599, 0.375, 0.7599, 0.375, 0.7599, 0.375, 0.7599, 0.375, 0.7599, 0.375, 0.7599, 0.375, 0.7599, 0.375, 0.7599, 0.375, 0.7599, 0.375, 0.7599, 0.375, 0.7599, 0.375, 0.7599, 0.375, 0.7599, 0.375, 0.7599, 0.375, 0.7599, 0.375, 0.7599, 0.375, 0.7599, 0.375, 0.7599, 0.375, 0.7599, 0.375, 0.7599, 0.375, 0.7599, 0.375, 0.7599, 0.375, 0.7599, 0.375, 0.7599, 0.375, 0.7599, 0.375, 0.7599, 0.375, 0.7599, 0.375, 0.7599, 0.375, 0.7599, 0.375, 0.7599, 0.375, 0.7599, 0.375, 0.7599, 0.375, 0.7599, 0.375, 0.7599, 0.375, 0.7599, 0.375, 0.7599, 0.375, 0.7599, 0.375, 0.7599, 0.375, 0.7599, 0.375, 0.7599, 0.375, 0.7599, 0.375, 0.7599, 0.375, 0.7599, 0.375, 0.7599, 0.375, 0.7599, 0.375, 0.7599, 0.375, 0.7599, 0.375, 0.7599, 0.375, 0.7599, 0.375, 0.7599, 0.375, 0.7599, 0.375, 0.7599, 0.375, 0.7599, 0.375, 0.7599, 0.375, 0.7599, 0.375, 0.7599, 0.375, 0.7599, 0.375, 0.7599, 0.375, 0.7599, 0.375, 0.7599, 0.375, 0.7599, 0.375, 0.7599, 0.375, 0.7599, 0.375, 0.7599, 0.375, 0.7599, 0.375, 0.7599, 0.375, 0.7599, 0.375, 0.7599, 0.375, 0.7599, 0.375, 0.7599, 0.375, 0.7599, 0.375, 0.7599, 0.375, 0.7599, 0.375, 0.7599, 0.375, 0.7599, 0.375, 0.7599, 0.375, 0.7599, 0.375, 0.7599, 0.375, 0.7599, 0.375, 0.7599, 0.375, 0.7599, 0.375, 0.7599, 0.375, 0.7599, 0.375, 0.7599, 0.375, 0.7599, 0.375, 0.7599, 0.375, 0.7599, 0.375, 0.7599, 0.375, 0.7599, 0.375, 0.7599, 0.375, 0.7599, 0.375, 0.7599, 0.375, 0.7599, 0.375, 0.7599, 0.375, 0.7599, 0.375, 0.7599, 0.375, 0.7599, 0.375, 0.7599, 0.375, 0.7599, 0.375, 0.7599, 0.375, 0.7599, 0.375, 0.7599, 0.375, 0.7599, 0.375, 0.7599, 0.375, 0.7599, 0.375, 0.7599, 0.375, 0.7599, 0.375, 0.7599, 0.375, 0.7599, 0.375, 0.7599, 0.375, 0.7599, 0.375, 0.7599, 0.375, 0.7599, 0.375, 0.7599, 0.375, 0.7599, 0.375, 0.7599, 0.375, 0.7599, 0.375, 0.7599, 0.375, 0.7599, 0.375, 0.7599, 0.375, 0.7599, 0.375, 0.7599, 0.375, 0.7599, 0.375, 0.7599, 0.375, 0.7599, 0.375, 0.7599, 0.375, 0.7599, 0.375, 0.7599, 0.375, 0.7599, 0.375, 0.7599, 0.375, 0.7599, 0.375, 0.7599, 0.375, 0.7599, 0.375, 0.7599, 0.375, 0.7599, 0.375, 0.7599, 0.375, 0.7599, 0.375, 0.7599, 0.375, 0.7599, 0.375, 0.7599, 0.375, 0.7599, 0.375, 0.7599, 0.375, 0.7599, 0.375, 0.7599, 0.375, 0.7599, 0.375, 0.7599, 0.375, 0.7599, 0.375, 0.7599, 0.375, 0.7599, 0.375, 0.7599, 0.375, 0.7599, 0.375, 0.7599, 0.375, 0.7599, 0.375, 0.7599, 0.375, 0.7599, 0.375, 0.7599, 0.375, 0.7599, 0.375, 0.7599, 0.375, 0.7599, 0.375, 0.7599, 0.375, 0.7599, 0.375, 0.7599, 0.375, 0.7599, 0.375, 0.7599, 0.375, 0.7599, 0.375, 0.7599, 0.375, 0.7599, 0.375, 0.7599, 0.375, 0.7599, 0.375, 0.7599, 0.375, 0.7599, 0.375, 0.7599, 0.375, 0.7599, 0.375, 0.7599, 0.375, 0.7599, 0.375, 0.7599, 0.375, 0.7599, 0.375, 0.7599, 0.375, 0.7599, 0.375, 0.7599, 0.375, 0.7599, 0.375, 0.7599, 0.375, 0.7599, 0.375, 0.7599, 0.375, 0.7599, 0.375, 0.7599, 0.375, 0.7599, 0.375, 0.7599, 0.375, 0.7599, 0.375, 0.7599, 0.375, 0.7599, 0.375, 0.7599, 0.375, 0.7599, 0.375, 0.7599, 0.375, 0.7599, 0.375, 0.7599, 0.375, 0.7599, 0.375, 0.7599, 0.375, 0.7599, 0.375, 0.7599, 0.375, 0.7599, 0.375, 0.7599, 0.375, 0.7599, 0.375, 0.7599, 0.375, 0.7599, 0.375, 0.7599, 0.375, 0.7599, 0.375, 0.7599, 0.375, 0.7599, 0.375, 0.7599, 0.375, 0.7599, 0.375, 0.7599, 0.375, 0.7599, 0.375, 0.7599, 0.375, 0.7599, 0.375, 0.7599, 0.375, 0.7599, 0.375, 0.7599, 0.375, 0.7599, 0.375, 0.7599, 0.375, 0.7599, 0.375, 0.7599, 0.375, 0.7599, 0.375, 0.7599, 0.375, 0.7599, 0.375, 0.7599, 0.375, 0.7599, 0.375, 0.7599, 0.375, 0.7599, 0.375, 0.7599, 0.375, 0.7599, 0.375, 0.7599, 0.375, 0.7599, 0.375, 0.7599, 0.375, 0.7599, 0.375, 0.7599, 0.375, 0.7599, 0.375, 0.7599, 0.375, 0.7599, 0.375, 0.7599, 0.375, 0.7599, 0.375, 0.7599, 0.375, 0.7599, 0.375, 0.7599, 0.375, 0.7599, 0.375, 0.7599, 0.375, 0.7599, 0.375, 0.7599, 0.375, 0.7599, 0.375, 0.7599, 0.375, 0.7599, 0.375, 0.7599, 0.375, 0.7599, 0.375, 0.7599, 0.375, 0.7599, 0.375, 0.7599, 0.375, 0.7599, 0.375, 0.7599, 0.375, 0.7599, 0.375, 0.7599, 0.375, 0.7599, 0.375, 0.7599, 0.375, 0.7599, 0.375, 0.7599, 0.375, 0.7599, 0.375, 0.7599, 0.375, 0.7599, 0.375, 0.7599, 0.375, 0.7599, 0.375, 0.7599, 0.375, 0.7599, 0.375, 0.7599, 0.375, 0.7599, 0.375, 0.7599, 0.375, 0.7599, 0.375, 0.7599, 0.375, 0.7599, 0.375, 0.7599, 0.375, 0.7599, 0.375, 0.7599, 0.375, 0.7599, 0.375, 0.7599, 0.375, 0.7599, 0.375, 0.7599, 0.375, 0.7599, 0.375, 0.7599, 0.375, 0.7599, 0.375, 0.7599, 0.375, 0.7599, 0.375, 0.7599, 0.375, 0.7599, 0.375, 0.7599, 0.375, 0.7599, 0.375, 0.7599, 0.375, 0.7599, 0.375, 0.7599, 0.375, 0.7599, 0.375, 0.7599, 0.375, 0.7599, 0.375, 0.7599, 0.375, 0.7599, 0.375, 0.7599, 0.375, 0.7599, 0.375, 0.7599, 0.375, 0.7599, 0.375, 0.7599, 0.375, 0.7599, 0.375, 0.7599, 0.375, 0.7599, 0.375, 0.7599, 0.375, 0.7599, 0.375, 0.7599, 0.375, 0.7599, 0.375, 0.7599, 0.375, 0.7599, 0.375, 0.7599, 0.375, 0.7599, 0.375, 0.7599, 0.375, 0.7599, 0.375, 0.7599, 0.375, 0.7599, 0.375, 0.7599, 0.375, 0.7599, 0.375, 0.7599, 0.375, 0.7599, 0.375, 0.7599, 0.375, 0.7599, 0.375, 0.7599, 0.375, 0.7599, 0.375, 0.7599, 0.375, 0.7599, 0.375, 0.7599, 0.375, 0.7599, 0.375, 0.7599, 0.375, 0.7599, 0.375, 0.7599, 0.375, 0.7599, 0.375, 0.7599, 0.375, 0.7599, 0.375, 0.7599, 0.375, 0.7599, 0.375, 0.7599, 0.375, 0.7599, 0.375, 0.7599, 0.375, 0.7599, 0.375, 0.7599, 0.375, 0.7599, 0.375, 0.7599, 0.375, 0.7599, 0.375, 0.7599, 0.375, 0.7599, 0.375, 0.7599, 0.375, 0.7599, 0.375, 0.7599, 0.375, 0.7599, 0.375, 0.7599, 0.375, 0.7599, 0.375, 0.7599, 0.375, 0.7599, 0.375, 0.7599, 0.375, 0.7599, 0.375, 0.7599, 0.375, 0.7599, 0.375, 0.7599, 0.375, 0.7599, 0.375, 0.7599, 0.375, 0.7599, 0.375, 0.7599, 0.375, 0.7599, 0.375, 0.7599, 0.375, 0.7599, 0.375, 0.7599, 0.375, 0.7599, 0.375, 0.7599, 0.375, 0.7599, 0.375, 0.7599, 0.375, 0.7599, 0.375, 0.7599, 0.375, 0.7599, 0.375, 0.7599, 0.375, 0.7599, 0.375, 0.7599, 0.375, 0.7599, 0.375, 0.7599, 0.375, 0.7599, 0.375, 0.7599, 0.375, 0.7599, 0.375, 0.7599, 0.375, 0.7599, 0.375, 0.7599, 0.375, 0.7599, 0.375, 0.7599, 0.375, 0.7599, 0.375, 0.7599, 0.375, 0.7599, 0.375, 0.7599, 0.375, 0.7599, 0.375, 0.7599, 0.375, 0.7599, 0.375, 0.7599, 0.375, 0.7599, 0.375, 0.7599, 0.375, 0.7599, 0.375, 0.7599, 0.375, 0.7599, 0.375, 0.7599, 0.375, 0.7599, 0.375, 0.7599, 0.375, 0.7599, 0.375, 0.7599, 0.375, 0.7599, 0.375, 0.7599, 0.375, 0.7599, 0.375, 0.7599, 0.375, 0.7599, 0.375, 0.7599, 0.375, 0.7599, 0.375, 0.7599, 0.375, 0.7599, 0.375, 0.7599, 0.375, 0.7599, 0.375, 0.7599, 0.375, 0.7599, 0.375, 0.7599, 0.375, 0.7599, 0.375, 0.7599, 0.375, 0.7599, 0.375, 0.7599, 0.375, 0.7599, 0.375, 0.7599, 0.375, 0.7599, 0.375, 0.7599, 0.375, 0.7599, 0.375, 0.7599, 0.375, 0.7599, 0.375, 0.7599, 0.375, 0.7599, 0.375, 0.7599, 0.375, 0.7599, 0.375, 0.7599, 0.375, 0.7599, 0.375, 0.7599, 0.375, 0.7599, 0.375, 0.7599, 0.375, 0.7599, 0.375, 0.7599, 0.375, 0.7599, 0.375, 0.7599, 0.375, 0.7599, 0.375, 0.7599, 0.375, 0.7599, 0.375, 0.7599, 0.375, 0.7599, 0.375, 0.7599, 0.375, 0.7599, 0.375, 0.7599, 0.375, 0.7599, 0.375, 0.7599, 0.375, 0.7599, 0.375, 0.7599, 0.375, 0.7599, 0.375, 0.7599, 0.375, 0.7599, 0.375, 0.7599, 0.375, 0.7599, 0.375, 0.7599, 0.375, 0.7599, 0.375, 0.7599, 0.375, 0.7599, 0.375, 0.7599, 0.375, 0.7599, 0.375, 0.7599, 0.375, 0.7599, 0.375, 0.7599, 0.375, 0.7599, 0.375, 0.7599, 0.375, 0.7599, 0.375, 0.7599, 0.375, 0.7599, 0.375, 0.7599, 0.375, 0.7599, 0.375, 0.7599, 0.375, 0.7599, 0.375, 0.7599, 0.375, 0.7599, 0.375, 0.7599, 0.375, 0.7599, 0.375, 0.7599, 0.375, 0.7599, 0.375, 0.7599, 0.375, 0.7599, 0.375, 0.7599, 0.375, 0.7599, 0.375, 0.7599, 0.375, 0.7599, 0.375, 0.7599, 0.375, 0.7599, 0.375, 0.7599, 0.375, 0.7599, 0.375, 0.7599, 0.375, 0.7599, 0.375, 0.7599, 0.375, 0.7599, 0.375, 0.7599, 0.375, 0.7599, 0.375, 0.7599, 0.375, 0.7599, 0.375, 0.7599, 0.375, 0.7599, 0.375, 0.7599, 0.375, 0.7599, 0.375, 0.7599, 0.375, 0.7599, 0.375, 0.7599, 0.375, 0.7599, 0.375, 0.7599, 0.375, 0.7599, 0.375, 0.7599, 0.375, 0.7599, 0.375, 0.7599, 0.375, 0.7599, 0.375, 0.7599, 0.375, 0.7599, 0.375, 0.7599, 0.375, 0.7599, 0.375, 0.7599, 0.375, 0.7599, 0.375, 0.7599, 0.375, 0.7599, 0.375, 0.7599, 0.375, 0.7599, 0.375, 0.7599, 0.375, 0.7599, 0.375, 0.7599, 0.375, 0.7599, 0.375, 0.7599, 0.375, 0.7599, 0.375, 0.7599, 0.375, 0.7599, 0.375, 0.7599, 0.375, 0.7599, 0.375, 0.7599, 0.375, 0.7599, 0.375, 0.7599, 0.375, 0.7599, 0.375, 0.7599, 0.375, 0.7599, 0.375, 0.7599, 0.375, 0.7599, 0.375, 0.7599, 0.375, 0.7599, 0.375, 0.7599, 0.375, 0.7599, 0.375, 0.7599, 0.375, 0.7599, 0.375, 0.7599, 0.375, 0.7599, 0.375, 0.7599, 0.375, 0.7599, 0.375, 0.7599, 0.375, 0.7599, 0.375, 0.7599, 0.375, 0.7599, 0.375, 0.7599, 0.375, 0.7599, 0.375, 0.7599, 0.375, 0.7599, 0.375, 0.7599, 0.375, 0.7599, 0.375, 0.7599, 0.375, 0.7599, 0.375, 0.7599, 0.375, 0.7599, 0.375, 0.7599, 0.375, 0.7599, 0.375, 0.7599, 0.375, 0.7599, 0.375, 0.7599, 0.375, 0.7599, 0.375, 0.7599, 0.375, 0.7599, 0.375, 0.7599, 0.375, 0.7599, 0.375, 0.7599, 0.375, 0.7599, 0.375, 0.7599, 0.375, 0.7599, 0.375, 0.7599, 0.375, 0.7599, 0.375, 0.7599, 0.375, 0.7599, 0.375, 0.7599, 0.375, 0.7599, 0.375, 0.7599, 0.375, 0.7599, 0.375, 0.7599, 0.375, 0.7599, 0.375, 0.7599, 0.375, 0.7599, 0.375, 0.7599, 0.375, 0.7599, 0.375, 0.7599, 0.375, 0.7599, 0.375, 0.7599, 0.375, 0.7599, 0.375, 0.7599, 0.375, 0.7599, 0.375, 0.7599, 0.375, 0.7599, 0.375, 0.7599, 0.375, 0.7599, 0.375, 0.7599, 0.375, 0.7599, 0.375, 0.7599, 0.375, 0.7599, 0.375, 0.7599, 0.375, 0.7599, 0.375, 0.7599, 0.375, 0.7599, 0.375, 0.7599, 0.375, 0.7599, 0.375, 0.7599, 0.375, 0.7599, 0.375, 0.7599, 0.375, 0.7599, 0.375, 0.7599, 0.375, 0.7599, 0.375, 0.7599, 0.375, 0.7599, 0.375, 0.7599, 0.375, 0.7599, 0.375, 0.7599, 0.375, 0.7599, 0.375, 0.7599, 0.375, 0.7599, 0.375, 0.7599, 0.375, 0.7599, 0.375, 0.7599, 0.375, 0.7599, 0.375, 0.7599, 0.375, 0.7599, 0.375, 0.7599, 0.375, 0.7599, 0.375, 0.7599, 0.375, 0.7599, 0.375, 0.7599, 0.375, 0.7599, 0.375, 0.7599, 0.375, 0.7599, 0.375, 0.7599, 0.375, 0.7599, 0.375, 0.7599, 0.375, 0.7599, 0.375, 0.7599, 0.375, 0.7599, 0.375, 0.7599, 0.375, 0.7599, 0.375, 0.7599, 0.375, 0.7599, 0.375, 0.7599, 0.375, 0.7599, 0.375, 0.7599, 0.375, 0.7599, 0.375, 0.7599, 0.375, 0.7599, 0.375, 0.7599, 0.375, 0.7599, 0.375, 0.7599, 0.375, 0.7599, 0.375, 0.7599, 0.375, 0.7599, 0.375, 0.7599, 0.375, 0.7599, 0.375, 0.7599, 0.375, 0.7599, 0.375, 0.7599, 0.375, 0.7599, 0.375, 0.7599, 0.375, 0.7599, 0.375, 0.7599, 0.375, 0.7599, 0.375, 0.7599, 0.375, 0.7599, 0.375, 0.7599, 0.375, 0.7599, 0.375, 0.7599, 0.375, 0.7599, 0.375, 0.7599, 0.375, 0.7599, 0.375, 0.7599, 0.375, 0.7599, 0.375, 0.7599, 0.375, 0.7599, 0.375, 0.7599, 0.375, 0.7599, 0.375, 0.7599, 0.375, 0.7599, 0.375, 0.7599, 0.375, 0.7599, 0.375, 0.7599, 0.375, 0.7599, 0.375, 0.7599, 0.375, 0.7599, 0.375, 0.7599, 0.375, 0.7599, 0.375, 0.7599, 0.375, 0.7599, 0.375, 0.7599, 0.375, 0.7599, 0.375, 0.7599, 0.375, 0.7599, 0.375, 0.7599, 0.375, 0.7599, 0.375, 0.7599, 0.375, 0.7599, 0.375, 0.7599, 0.375, 0.7599, 0.375, 0.7599, 0.375, 0.7599, 0.375, 0.7599, 0.375, 0.7599, 0.375, 0.7599, 0.375, 0.7599, 0.375, 0.7599, 0.375, 0.7599, 0.375, 0.7599, 0.375, 0.7599, 0.375, 0.7599, 0.375, 0.7599, 0.375, 0.7599, 0.375, 0.7599, 0.375, 0.7599, 0.375, 0.7599, 0.375, 0.7599, 0.375, 0.7599, 0.375, 0.7599, 0.375, 0.7599, 0.375, 0.7599, 0.375, 0.7599, 0.375, 0.7599, 0.375, 0.7599, 0.375, 0.7599, 0.375, 0.7599, 0.375, 0.7599, 0.375, 0.7599, 0.375, 0.7599, 0.375, 0.7599, 0.375, 0.7599, 0.375, 0.7599, 0.375, 0.7599, 0.375, 0.7599, 0.375, 0.7599, 0.375, 0.7599, 0.375, 0.7599, 0.375, 0.7599, 0.375, 0.7599, 0.375, 0.7599, 0.375, 0.7599, 0.375, 0.7599, 0.375, 0.7599, 0.375, 0.7599, 0.375, 0.7599, 0.375, 0.7599, 0.375, 0.7599, 0.375, 0.7599, 0.375, 0.7599, 0.375, 0.7599, 0.375, 0.7599, 0.375, 0.7599, 0.375, 0.7599, 0.375, 0.7599, 0.375, 0.7599, 0.375, 0.7599, 0.375, 0.7599, 0.375, 0.7599, 0.375, 0.7599, 0.375, 0.7599, 0.375, 0.7599, 0.375, 0.7599, 0.375, 0.7599, 0.375, 0.7599, 0.375, 0.7599, 0.375, 0.7599, 0.375, 0.7599, 0.375, 0.7599, 0.375, 0.7599, 0.375, 0.7599, 0.375, 0.7599, 0.375, 0.7599, 0.375, 0.7599, 0.375, 0.7599, 0.375, 0.7599, 0.375, 0.7599, 0.375, 0.7599, 0.375, 0.7599, 0.375, 0.7599, 0.375, 0.7599, 0.375, 0.7599, 0.375, 0.7599, 0.375, 0.7599, 0.375, 0.7599, 0.375, 0.7599, 0.375, 0.7599, 0.375, 0.7599, 0.375, 0.7599, 0.375, 0.7599, 0.375, 0.7599, 0.375, 0.7599, 0.375, 0.7599, 0.375, 0.7599, 0.375, 0.7599, 0.375, 0.7599, 0.375, 0.7599, 0.375, 0.7599, 0.375, 0.7599, 0.375, 0.7599, 0.375, 0.7599, 0.375, 0.7599, 0.375, 0.7599, 0.375, 0.7599, 0.375, 0.7599, 0.375, 0.7599, 0.375, 0.7599, 0.375, 0.7599, 0.375, 0.7599, 0.375, 0.7599, 0.375, 0.7599, 0.375, 0.7599, 0.375, 0.7599, 0.375, 0.7599, 0.375, 0.7599, 0.375, 0.7599, 0.375, 0.7599, 0.375, 0.7599, 0.375, 0.7599, 0.375, 0.7599, 0.375, 0.7599, 0.375, 0.7599, 0.375, 0.7599, 0.375, 0.7599, 0.375, 0.7599, 0.375, 0.7599, 0.375, 0.7599, 0.375, 0.7599, 0.375, 0.7599, 0.375, 0.7599, 0.375, 0.7599, 0.375, 0.7599, 0.375, 0.7599, 0.375, 0.7599, 0.375, 0.7599, 0.375, 0.7599, 0.375, 0.7599, 0.375, 0.7599, 0.375, 0.7599, 0.375, 0.7599, 0.375, 0.7599, 0.375, 0.7599, 0.375, 0.7599, 0.375, 0.7599, 0.375, 0.7599, 0.375, 0.7599, 0.375, 0.7599, 0.375, 0.7599, 0.375, 0.7599, 0.375, 0.7599, 0.375, 0.7599, 0.375, 0.7599, 0.375, 0.7599, 0.375, 0.7599, 0.375, 0.7599, 0.375, 0.7599, 0.375, 0.7599, 0.375, 0.7599, 0.375, 0.7599, 0.375, 0.7599, 0.375, 0.7599, 0.375, 0.7599, 0.375, 0.7599, 0.375, 0.7599, 0.375, 0.7599, 0.375, 0.7599, 0.375, 0.7599, 0.375, 0.7599, 0.375, 0.7599, 0.375, 0.7599, 0.375, 0.7599, 0.375, 0.7599, 0.375, 0.7599, 0.375, 0.7599, 0.375, 0.7599, 0.375, 0.7599, 0.375, 0.7599, 0.375, 0.7599, 0.375, 0.7599, 0.375, 0.7599, 0.375, 0.7599, 0.375, 0.7599, 0.375, 0.7599, 0.375, 0.7599, 0.375, 0.7599, 0.375, 0.7599, 0.375, 0.7599, 0.375, 0.7599, 0.375, 0.7599, 0.375, 0.7599, 0.375, 0.7599, 0.375, 0.7599, 0.375, 0.7599, 0.375, 0.7599, 0.375, 0.7599, 0.375, 0.7599, 0.375, 0.7599, 0.375, 0.7599, 0.375, 0.7599, 0.375, 0.7599, 0.375, 0.7599, 0.375, 0.7599, 0.375, 0.7599, 0.375, 0.7599, 0.375, 0.7599, 0.375, 0.7599, 0.375, 0.7599, 0.375, 0.7599, 0.375, 0.7599, 0.375, 0.7599, 0.375, 0.7599, 0.375, 0.7599, 0.375, 0.7599, 0.375, 0.7599, 0.375, 0.7599, 0.375, 0.7599, 0.375, 0.7599, 0.375, 0.7599, 0.375, 0.7599, 0.375, 0.7599, 0.375, 0.7599, 0.375, 0.7599, 0.375, 0.7599, 0.375, 0.7599, 0.375, 0.7599, 0.375, 0.7599, 0.375, 0.7599, 0.375, 0.7599, 0.375, 0.7599, 0.375, 0.7599, 0.375, 0.7599, 0.375, 0.7599, 0.375, 0.7599, 0.375, 0.7599, 0.375, 0.7599, 0.375, 0.7599, 0.375, 0.7599, 0.375, 0.7599, 0.375, 0.7599, 0.375, 0.7599, 0.375, 0.7599, 0.375, 0.7599, 0.375, 0.7599, 0.375, 0.7599, 0.375, 0.7599, 0.375, 0.7599, 0.375, 0.7599, 0.375, 0.7599, 0.375, 0.7599, 0.375, 0.7599, 0.375, 0.7599, 0.375, 0.7599, 0.375, 0.7599, 0.375, 0.7599, 0.375, 0.7599, 0.375, 0.7599, 0.375, 0.7599, 0.375, 0.7599, 0.375, 0.7599, 0.375, 0.7599, 0.375, 0.7599, 0.375, 0.7599, 0.375, 0.7599, 0.375, 0.7599, 0.375, 0.7599, 0.375, 0.7599, 0.375, 0.7599, 0.375, 0.7599, 0.375, 0.7599, 0.375, 0.7599, 0.375, 0.7599, 0.375, 0.7599, 0.375, 0.7599, 0.375, 0.7599, 0.375, 0.7599, 0.375, 0.7599, 0.375, 0.7599, 0.375, 0.7599, 0.375, 0.7599, 0.375, 0.7599, 0.375, 0.7599, 0.375, 0.7599, 0.375, 0.7599, 0.375, 0.7599, 0.375, 0.7599, 0.375, 0.7599, 0.375, 0.7599, 0.375, 0.7599, 0.375, 0.7599, 0.375, 0.7599, 0.375, 0.7599, 0.375, 0.7599, 0.375, 0.7599, 0.375, 0.7599, 0.375, 0.7599, 0.375, 0.7599, 0.375, 0.7599, 0.375, 0.7599, 0.375, 0.7599, 0.375, 0.7599, 0.375, 0.7599, 0.375, 0.7599, 0.375, 0.7599, 0.375, 0.7599, 0.375, 0.7599, 0.375, 0.7599, 0.375, 0.7599, 0.375, 0.7599, 0.375, 0.7599, 0.375, 0.7599, 0.375, 0.7599, 0.375, 0.7599, 0.375, 0.7599, 0.375, 0.7599, 0.375, 0.7599, 0.375, 0.7599, 0.375, 0.7599, 0.375, 0.7599, 0.375, 0.7599, 0.375, 0.7599, 0.375, 0.7599, 0.375, 0.7599, 0.375, 0.7599, 0.375, 0.7599, 0.375, 0.7599, 0.375, 0.7599, 0.375, 0.7599, 0.375, 0.7599, 0.375, 0.7599, 0.375, 0.7599, 0.375, 0.7599, 0.375, 0.7599, 0.375, 0.7599, 0.375, 0.7599, 0.375, 0.7599, 0.375, 0.7599, 0.375, 0.7599, 0.375, 0.7599, 0.375, 0.7599, 0.375, 0.7599, 0.375, 0.7599, 0.375, 0.7599, 0.375, 0.7599, 0.375, 0.7599, 0.375, 0.7599, 0.375, 0.7599, 0.375, 0.7599, 0.375, 0.7599, 0.375, 0.7599, 0.375, 0.7599, 0.375, 0.7599, 0.375, 0.7599, 0.375, 0.7599, 0.375, 0.7599, 0.375, 0.7599, 0.375, 0.7599, 0.375, 0.7599, 0.375, 0.7599, 0.375, 0.7599, 0.375, 0.7599, 0.375, 0.7599, 0.375, 0.7599, 0.375, 0.7599, 0.375, 0.7599, 0.375, 0.7599, 0.375, 0.7599, 0.375, 0.7599, 0.375, 0.7599, 0.375, 0.7599, 0.375, 0.7599, 0.375, 0.7599, 0.375, 0.7599, 0.375, 0.7599, 0.375, 0.7599, 0.375, 0.7599, 0.375, 0.7599, 0.375, 0.7599, 0.375, 0.7599, 0.375, 0.7599, 0.375, 0.7599, 0.375, 0.7599, 0.375, 0.7599, 0.375, 0.7599, 0.375, 0.7599, 0.375, 0.7599, 0.375, 0.7599, 0.375, 0.7599, 0.375, 0.7599, 0.375, 0.7599, 0.375, 0.7599, 0.375, 0.7599, 0.375, 0.7599, 0.375, 0.7599, 0.375, 0.7599, 0.375, 0.7599, 0.375, 0.7599, 0.375, 0.7599, 0.375, 0.7599, 0.375, 0.7599, 0.375, 0.7599, 0.375, 0.7599, 0.375, 0.7599, 0.375, 0.7599, 0.375, 0.7599, 0.375, 0.7599, 0.375, 0.7599, 0.375, 0.7599, 0.375, 0.7599, 0.375, 0.7599, 0.375, 0.7599, 0.375, 0.7599, 0.375, 0.7599, 0.375, 0.7599, 0.375, 0.7599, 0.375, 0.7599, 0.375, 0.7599, 0.375, 0.7599, 0.375, 0.7599, 0.375, 0.7599, 0.375, 0.7599, 0.375, 0.7599, 0.375, 0.7599, 0.375, 0.7599, 0.375, 0.7599, 0.375, 0.7599, 0.375, 0.7599, 0.375, 0.7599, 0.375, 0.7599, 0.375, 0.7599, 0.375, 0.7599, 0.375, 0.7599, 0.375, 0.7599, 0.375, 0.7599, 0.375, 0.7599, 0.375, 0.7599, 0.375, 0.7599, 0.375, 0.7599, 0.375, 0.7599, 0.375, 0.7599, 0.375, 0.7599, 0.375, 0.7599, 0.375, 0.7599, 0.375, 0.7599, 0.375, 0.7599, 0.375, 0.7599, 0.375, 0.7599, 0.375, 0.7599, 0.375, 0.7599, 0.375, 0.7599, 0.375, 0.7599, 0.375, 0.7599, 0.375, 0.7599, 0.375, 0.7599, 0.375, 0.7599, 0.375, 0.7599, 0.375, 0.7599, 0.375, 0.7599, 0.375, 0.7599, 0.375, 0.7599, 0.375, 0.7599, 0.375, 0.7599, 0.375, 0.7599, 0.375, 0.7599, 0.375, 0.7599, 0.375, 0.7599, 0.375, 0.7599, 0.375, 0.7599, 0.375, 0.7599, 0.375, 0.7599, 0.375, 0.7599, 0.375, 0.7599, 0.375, 0.7599, 0.375, 0.7599, 0.375, 0.7599, 0.375, 0.7599, 0.375, 0.7599, 0.375, 0.7599, 0.375, 0.7599, 0.375, 0.7599, 0.375, 0.7599, 0.375, 0.7599, 0.375, 0.7599, 0.375, 0.7599, 0.375, 0.7599, 0.375, 0.7599, 0.375, 0.7599, 0.375, 0.7599, 0.375, 0.7599, 0.375, 0.7599, 0.375, 0.7599, 0.375, 0.7599, 0.375, 0.7599, 0.375, 0.7599, 0.375, 0.7599, 0.375, 0.7599, 0.375, 0.7599, 0.375, 0.7599, 0.375, 0.7599, 0.375, 0.7599, 0.375, 0.7599, 0.375, 0.7599, 0.375, 0.7599, 0.375, 0.7599, 0.375, 0.7599, 0.375, 0.7599, 0.375, 0.7599, 0.375, 0.7599, 0.375, 0.7599, 0.375, 0.7599, 0.375, 0.7599, 0.375, 0.7599, 0.375, 0.7599, 0.375, 0.7599, 0.375, 0.7599, 0.375, 0.7599, 0.375, 0.7599, 0.375, 0.7599, 0.375, 0.7599, 0.375, 0.7599, 0.375, 0.7599, 0.375, 0.7599, 0.375, 0.7599, 0.375, 0.7599, 0.375, 0.7599, 0.375, 0.7599, 0.375, 0.7599, 0.375, 0.7599, 0.375, 0.7599, 0.375, 0.7599, 0.375, 0.7599, 0.375, 0.7599, 0.375, 0.7599, 0.375, 0.7599, 0.375, 0.7599, 0.375, 0.7599, 0.375, 0.7599, 0.375, 0.7599, 0.375, 0.7599, 0.375, 0.7599, 0.375, 0.7599, 0.375, 0.7599, 0.375, 0.7599, 0.375, 0.7599, 0.375, 0.7599, 0.375, 0.7599, 0.375, 0.7599, 0.375, 0.7599, 0.375, 0.7599, 0.375, 0.7599, 0.375, 0.7599, 0.375, 0.7599, 0.375, 0.7599, 0.375, 0.7599, 0.375, 0.7599, 0.375, 0.7599, 0.375, 0.7599, 0.375, 0.7599, 0.375, 0.7599, 0.375, 0.7599, 0.375, 0.7599, 0.375, 0.7599, 0.375, 0.7599, 0.375, 0.7599, 0.375, 0.7599, 0.375, 0.7599, 0.375, 0.7599, 0.375, 0.7599, 0.375, 0.7599, 0.375, 0.7599, 0.375, 0.7599, 0.375, 0.7599, 0.375, 0.7599, 0.375, 0.7599, 0.375, 0.7599, 0.375, 0.7599, 0.375, 0.7599, 0.375, 0.7599, 0.375, 0.7599, 0.375, 0.7599, 0.375, 0.7599, 0.375, 0.7599, 0.375, 0.7599, 0.375, 0.7599, 0.375, 0.7599, 0.375, 0.7599, 0.375, 0.7599, 0.375, 0.7599, 0.375, 0.7599, 0.375, 0.7599, 0.375, 0.7599, 0.375, 0.7599, 0.375, 0.7599, 0.375, 0.7599, 0.375, 0.7599, 0.375, 0.7599, 0.375, 0.7599, 0.375, 0.7599, 0.375, 0.7599, 0.375, 0.7599, 0.375, 0.7599, 0.375, 0.7599, 0.375, 0.7599, 0.375, 0.7599, 0.375, 0.7599, 0.375, 0.7599, 0.375, 0.7599, 0.375, 0.7599, 0.375, 0.7599, 0.375, 0.7599, 0.375, 0.7599, 0.375, 0.7599, 0.375, 0.7599, 0.375, 0.7599, 0.375, 0.7599, 0.375, 0.7599, 0.375, 0.7599, 0.375, 0.7599, 0.375, 0.7599, 0.375, 0.7599, 0.375, 0.7599, 0.375, 0.7599, 0.375, 0.7599, 0.375, 0.7599, 0.375, 0.7599, 0.375, 0.7599, 0.375, 0.7599, 0.375, 0.7599, 0.375, 0.7599, 0.375, 0.7599, 0.375, 0.7599, 0.375, 0.7599, 0.375, 0.7599, 0.375, 0.7599, 0.375, 0.7599, 0.375, 0.7599, 0.375, 0.7599, 0.375, 0.7599, 0.375, 0.7599, 0.375, 0.7599, 0.375, 0.7599, 0.375, 0.7599, 0.375, 0.7599, 0.375, 0.7599, 0.375, 0.7599, 0.375, 0.7599, 0.375, 0.7599, 0.375, 0.7599, 0.375, 0.7599, 0.375, 0.7599, 0.375, 0.7599, 0.375, 0.7599, 0.375, 0.7599, 0.375, 0.1273, 0.375, 0.1273, 0.375, 0.1273, 0.375, 0.1273, 0.375, 0.7599, 0.375, 0.7599, 0.375, 0.7599, 0.375, 0.7599, 0.375, 0.7599, 0.375, 0.7599, 0.375, 0.7599, 0.375, 0.7599, 0.375, 0.7599, 0.375, 0.7599, 0.375, 0.7599, 0.375, 0.7599, 0.375, 0.7599, 0.375, 0.7599, 0.375, 0.7599, 0.375, 0.7599, 0.375, 0.7599, 0.375, 0.7599, 0.375, 0.7599, 0.375, 0.7599, 0.375, 0.7599, 0.375, 0.7599, 0.375, 0.7599, 0.375, 0.7599, 0.375, 0.7599, 0.375, 0.7599, 0.375, 0.7599, 0.375, 0.7599, 0.375, 0.7599, 0.375, 0.7599, 0.375, 0.7599, 0.375, 0.7599, 0.375, 0.7599, 0.375, 0.7599, 0.375, 0.7599, 0.375, 0.7599, 0.375, 0.7599, 0.375, 0.7599, 0.375, 0.7599, 0.375, 0.7599, 0.375, 0.7599, 0.375, 0.7599, 0.375, 0.7599, 0.375, 0.7599, 0.375, 0.7599, 0.375, 0.7599, 0.375, 0.7599, 0.375, 0.7599, 0.375, 0.7599, 0.375, 0.7599, 0.375, 0.7599, 0.375, 0.7599, 0.375, 0.7599, 0.375, 0.7599, 0.375, 0.7599, 0.375, 0.7599, 0.375, 0.7599, 0.375, 0.7599, 0.375, 0.7599, 0.375, 0.7599, 0.375, 0.7599, 0.375, 0.7599, 0.375, 0.7599, 0.375, 0.7599, 0.375, 0.1273, 0.375, 0.1273, 0.375, 0.1273, 0.375, 0.1273, 0.375, 0.7599, 0.375, 0.7599, 0.375, 0.7599, 0.375, 0.7599, 0.375, 0.7599, 0.375, 0.7599, 0.375, 0.7599, 0.375, 0.7599, 0.375, 0.7599, 0.375, 0.7599, 0.375, 0.7599, 0.375, 0.7599, 0.375, 0.7599, 0.375, 0.7599, 0.375, 0.7599, 0.375, 0.7599, 0.375, 0.7599, 0.375, 0.7599, 0.375, 0.7599, 0.375, 0.7599, 0.375, 0.7599, 0.375, 0.7599, 0.375, 0.7599, 0.375, 0.7599, 0.375, 0.7599, 0.375, 0.7599, 0.375, 0.7599, 0.375, 0.7599, 0.375, 0.7599, 0.375, 0.7599, 0.375, 0.7599, 0.375, 0.7599, 0.375, 0.7599, 0.375, 0.7599, 0.375, 0.7599, 0.375, 0.7599, 0.375, 0.7599, 0.375, 0.7599, 0.375, 0.7599, 0.375, 0.7599, 0.375, 0.7599, 0.375, 0.7599, 0.375, 0.7599, 0.375, 0.7599, 0.375, 0.7599, 0.375, 0.7599, 0.375, 0.7599, 0.375, 0.7599, 0.375, 0.7599, 0.375, 0.7599, 0.375, 0.7599, 0.375, 0.7599, 0.375, 0.7599, 0.375, 0.7599, 0.375, 0.7599, 0.375, 0.7599, 0.375, 0.7599, 0.375, 0.7599, 0.375, 0.7599, 0.375, 0.7599, 0.375, 0.7599, 0.375, 0.7599, 0.375, 0.7599, 0.375, 0.7599, 0.375, 0.7599, 0.375, 0.7599, 0.375, 0.7599, 0.375, 0.7599, 0.375, 0.7599, 0.375, 0.7599, 0.375, 0.7599, 0.375, 0.7599, 0.375, 0.7599, 0.375, 0.7599, 0.375, 0.7599, 0.375, 0.7599, 0.375, 0.7599, 0.375, 0.7599, 0.375, 0.7599, 0.375, 0.7599, 0.375, 0.7599, 0.375, 0.7599, 0.375, 0.7599, 0.375, 0.7599, 0.375, 0.7599, 0.375, 0.7599, 0.375, 0.7599, 0.375, 0.7599, 0.375, 0.7599, 0.375, 0.7599, 0.375, 0.7599, 0.375, 0.7599, 0.375, 0.7599, 0.375, 0.7599, 0.375, 0.7599, 0.375, 0.7599, 0.375, 0.7599, 0.375, 0.7599, 0.375, 0.7599, 0.375, 0.7599, 0.375, 0.7599, 0.375, 0.7599, 0.375, 0.7599, 0.375, 0.7599, 0.375, 0.7599, 0.375, 0.7599, 0.375, 0.7599, 0.375, 0.7599, 0.375, 0.7599, 0.375, 0.7599, 0.375, 0.7599, 0.375, 0.7599, 0.375, 0.7599, 0.375, 0.7599, 0.375, 0.7599, 0.375, 0.7599, 0.375, 0.7599, 0.375, 0.7599, 0.375, 0.7599, 0.375, 0.7599, 0.375, 0.7599, 0.375, 0.7599, 0.375, 0.7599, 0.375, 0.7599, 0.375, 0.7599, 0.375, 0.7599, 0.375, 0.7599, 0.375, 0.7599, 0.375, 0.7599, 0.375, 0.7599, 0.375, 0.7599, 0.375, 0.7599, 0.375, 0.7599, 0.375, 0.7599, 0.375, 0.7599, 0.375, 0.7599, 0.375, 0.7599, 0.375, 0.7599, 0.375, 0.7599, 0.375, 0.7599, 0.375, 0.7599, 0.375, 0.7599, 0.375, 0.7599, 0.375, 0.7599, 0.375, 0.7599, 0.375, 0.7599, 0.375, 0.7599, 0.375, 0.7599, 0.375, 0.7599, 0.375, 0.7599, 0.375, 0.7599, 0.375, 0.7599, 0.375, 0.7599, 0.375, 0.7599, 0.375, 0.7599, 0.375, 0.7599, 0.375, 0.7599, 0.375, 0.7599, 0.375, 0.7599, 0.375, 0.7599, 0.375, 0.7599, 0.375, 0.7599, 0.375, 0.7599, 0.375, 0.7599, 0.375, 0.7599, 0.375, 0.7599, 0.375, 0.7599, 0.375, 0.7599, 0.375, 0.7599, 0.375, 0.7599, 0.375, 0.7599, 0.375, 0.7599, 0.375, 0.7599, 0.375, 0.7599, 0.375, 0.7599, 0.375, 0.7599, 0.375, 0.7599, 0.375, 0.7599, 0.375, 0.7599, 0.375, 0.7599, 0.375, 0.7599, 0.375, 0.7599, 0.375, 0.7599, 0.375, 0.7599, 0.375, 0.7599, 0.375, 0.7599, 0.375, 0.7599, 0.375, 0.7599, 0.375, 0.7599, 0.375, 0.7599, 0.375, 0.7599, 0.375, 0.7599, 0.375, 0.7599, 0.375, 0.7599, 0.375, 0.7599, 0.375, 0.7599, 0.375, 0.7599, 0.375, 0.7599, 0.375, 0.7599, 0.375, 0.7599, 0.375, 0.7599, 0.375, 0.7599, 0.375, 0.7599, 0.375, 0.7599, 0.375, 0.7599, 0.375, 0.7599, 0.375, 0.7599, 0.375, 0.7599, 0.375, 0.7599, 0.375, 0.7599, 0.375, 0.7599, 0.375, 0.7599, 0.375, 0.7599, 0.375, 0.7599, 0.375, 0.7599, 0.375, 0.7599, 0.375, 0.7599, 0.375, 0.7599, 0.375, 0.7599, 0.375, 0.7599, 0.375, 0.7599, 0.375, 0.7599, 0.375, 0.7599, 0.375, 0.7599, 0.375, 0.7599, 0.375, 0.7599, 0.375, 0.7599, 0.375, 0.7599, 0.375, 0.7599, 0.375, 0.7599, 0.375, 0.7599, 0.375, 0.7599, 0.375, 0.7599, 0.375, 0.7599, 0.375, 0.7599, 0.375, 0.7599, 0.375, 0.7599, 0.375, 0.7599, 0.375, 0.7599, 0.375, 0.7599, 0.375, 0.7599, 0.375, 0.7599, 0.375, 0.7599, 0.375, 0.7599, 0.375, 0.7599, 0.375, 0.7599, 0.375, 0.7599, 0.375, 0.7599, 0.375, 0.7599, 0.375, 0.7599, 0.375, 0.7599, 0.375, 0.7599, 0.375, 0.7599, 0.375, 0.7599, 0.375, 0.7599, 0.375, 0.7599, 0.375, 0.7599, 0.375, 0.7599, 0.375, 0.7599, 0.375, 0.7599, 0.375, 0.7599, 0.375, 0.7599, 0.375, 0.7599, 0.375, 0.7599, 0.375, 0.7599, 0.375, 0.7599, 0.375, 0.7599, 0.375, 0.7599, 0.375, 0.7599, 0.375, 0.7599, 0.375, 0.7599, 0.375, 0.7599, 0.375, 0.7599, 0.375, 0.7599, 0.375, 0.7599, 0.375, 0.7599, 0.375, 0.7599, 0.375, 0.7599, 0.375, 0.7599, 0.375, 0.7599, 0.375, 0.7599, 0.375, 0.7599, 0.375, 0.7599, 0.375, 0.7599, 0.375, 0.7599, 0.375, 0.7599, 0.375, 0.7599, 0.375, 0.7599, 0.375, 0.7599, 0.375, 0.7599, 0.375, 0.7599, 0.375, 0.7599, 0.375, 0.7599, 0.375, 0.7599, 0.375, 0.7599, 0.375, 0.7599, 0.375, 0.7599, 0.375, 0.7599, 0.375, 0.7599, 0.375, 0.7599, 0.375, 0.7599, 0.375, 0.7599, 0.375, 0.7599, 0.375, 0.7599, 0.375, 0.7599, 0.375, 0.7599, 0.375, 0.7599, 0.375, 0.7599, 0.375, 0.7599, 0.375, 0.7599, 0.375, 0.7599, 0.375, 0.7599, 0.375, 0.7599, 0.375, 0.7599, 0.375, 0.7599, 0.375, 0.7599, 0.375, 0.7599, 0.375, 0.7599, 0.375, 0.7599, 0.375, 0.7599, 0.375, 0.7599, 0.375, 0.7599, 0.375, 0.7599, 0.375, 0.7599, 0.375, 0.7599, 0.375, 0.7599, 0.375, 0.7599, 0.375, 0.7599, 0.375, 0.7599, 0.375, 0.7599, 0.375, 0.7599, 0.375, 0.7599, 0.375, 0.7599, 0.375, 0.7599, 0.375, 0.7599, 0.375, 0.7599, 0.375, 0.7599, 0.375, 0.7599, 0.375, 0.7599, 0.375, 0.7599, 0.375, 0.7599, 0.375, 0.7599, 0.375, 0.7599, 0.375, 0.7599, 0.375, 0.7599, 0.375, 0.7599, 0.375, 0.7599, 0.375, 0.7599, 0.375, 0.7599, 0.375, 0.7599, 0.375, 0.7599, 0.375, 0.7599, 0.375, 0.7599, 0.375, 0.7599, 0.375, 0.7599, 0.375, 0.7599, 0.375, 0.7599, 0.375, 0.7599, 0.375, 0.7599, 0.375, 0.7599, 0.375, 0.7599, 0.375, 0.7599, 0.375, 0.7599, 0.375, 0.7599, 0.375, 0.7599, 0.375, 0.7599, 0.375, 0.7599, 0.375, 0.7599, 0.375, 0.7599, 0.375, 0.7599, 0.375, 0.7599, 0.375, 0.7599, 0.375, 0.7599, 0.375, 0.7599, 0.375, 0.7599, 0.375, 0.7599, 0.375, 0.7599, 0.375, 0.7599, 0.375, 0.7599, 0.375, 0.7599, 0.375, 0.7599, 0.375, 0.7599, 0.375, 0.7599, 0.375, 0.7599, 0.375, 0.7599, 0.375, 0.7599, 0.375, 0.7599, 0.375, 0.7599, 0.375, 0.7599, 0.375, 0.7599, 0.375, 0.7599, 0.375, 0.7599, 0.375, 0.7599, 0.375, 0.7599, 0.375, 0.7599, 0.375, 0.7599, 0.375, 0.7599, 0.375, 0.7599, 0.375, 0.7599, 0.375, 0.7599, 0.375, 0.7599, 0.375, 0.7599, 0.375, 0.7599, 0.375, 0.7599, 0.375, 0.7599, 0.375, 0.7599, 0.375, 0.7599, 0.375, 0.7599, 0.375, 0.7599, 0.375, 0.7599, 0.375, 0.7599, 0.375, 0.7599, 0.375, 0.7599, 0.375, 0.7599, 0.375, 0.7599, 0.375, 0.7599, 0.375, 0.7599, 0.375, 0.7599, 0.375, 0.7599, 0.375, 0.7599, 0.375, 0.7599, 0.375, 0.7599, 0.375, 0.7599, 0.375, 0.7599, 0.375, 0.7599, 0.375, 0.7599, 0.375, 0.7599, 0.375, 0.7599, 0.375, 0.7599, 0.375, 0.7599, 0.375, 0.7599, 0.375, 0.7599, 0.375, 0.7599, 0.375, 0.7599, 0.375, 0.7599, 0.375, 0.7599, 0.375, 0.7599, 0.375, 0.7599, 0.375, 0.7599, 0.375, 0.7599, 0.375, 0.7599, 0.375, 0.7599, 0.375, 0.7599, 0.375, 0.7599, 0.375, 0.7599, 0.375, 0.7599, 0.375, 0.7599, 0.375, 0.7599, 0.375, 0.7599, 0.375, 0.7599, 0.375, 0.7599, 0.375, 0.7599, 0.375, 0.7599, 0.375, 0.7599, 0.375, 0.7599, 0.375, 0.7599, 0.375, 0.7599, 0.375, 0.7599, 0.375, 0.7599, 0.375, 0.7599, 0.375, 0.7599, 0.375, 0.7599, 0.375, 0.7599, 0.375, 0.7599, 0.375, 0.7599, 0.375, 0.7599, 0.375, 0.7599, 0.375, 0.7599, 0.375, 0.7599, 0.375, 0.7599, 0.375, 0.7599, 0.375, 0.7599, 0.375, 0.7599, 0.375, 0.7599, 0.375, 0.7599, 0.375, 0.7599, 0.375, 0.7599, 0.375, 0.7599, 0.375, 0.7599, 0.375, 0.7599, 0.375, 0.7599, 0.375, 0.7599, 0.375, 0.7599, 0.375, 0.7599, 0.375, 0.7599, 0.375, 0.7599, 0.375, 0.7599, 0.375, 0.7599, 0.375, 0.7599, 0.375, 0.7599, 0.375, 0.7599, 0.375, 0.7599, 0.375, 0.7599, 0.375, 0.7599, 0.375, 0.7599, 0.375, 0.7599, 0.375, 0.7599, 0.375, 0.7599, 0.375, 0.7599, 0.375, 0.7599, 0.375, 0.7599, 0.375, 0.7599, 0.375, 0.7599, 0.375, 0.7599, 0.375, 0.7599, 0.375, 0.7599, 0.375, 0.7599, 0.375, 0.7599, 0.375, 0.7599, 0.375, 0.7599, 0.375, 0.7599, 0.375, 0.7599, 0.375, 0.7599, 0.375, 0.7599, 0.375, 0.7599, 0.375, 0.7599, 0.375, 0.7599, 0.375, 0.7599, 0.375, 0.7599, 0.375, 0.7599, 0.375, 0.7599, 0.375, 0.7599, 0.375, 0.7599, 0.375, 0.7599, 0.375, 0.7599, 0.375, 0.7599, 0.375, 0.7599, 0.375, 0.7599, 0.375])
me_cube.materials.append(mat_material)
me_cube.use_remesh_preserve_volume = False
me_cube.use_remesh_preserve_attributes = False
me_cube.use_mirror_vertex_groups = False
me_cube.update()
arm_armature = bpy.data.armatures.new('Armature')  # bones are not reproduced

# ---- objects
ob_octopus = bpy.data.objects.new('Octopus', me_cube)
ob_light = bpy.data.objects.new('Light', light_light)
ob_camera = bpy.data.objects.new('Camera', cam_camera)
ob_armature = bpy.data.objects.new('Armature', arm_armature)

# ---- transforms, parenting, visibility, modifiers, constraints
ob_octopus.location = (0.0, 0.0, 1.584)
ob_octopus.lock_rotations_4d = False
ob_octopus.empty_display_type = 'ARROWS'
ob_octopus.lineart.crease_threshold = 0.0
ob_light.location = (4.076, 1.005, 5.904)
ob_light.rotation_euler = (0.6503, 0.05522, 1.866)
ob_light.lock_rotations_4d = False
ob_light.empty_display_type = 'ARROWS'
ob_light.color = (0.0, 0.0, 0.0, 0.0)
ob_light.lineart.crease_threshold = 0.0
ob_camera.location = (7.359, -6.926, 4.958)
ob_camera.rotation_euler = (1.109, 0.0, 0.8149)
ob_camera.lock_rotations_4d = False
ob_camera.empty_display_type = 'ARROWS'
ob_camera.color = (0.0, 0.0, 0.0, 0.0)
ob_camera.display_type = 'WIRE'
ob_camera.lineart.crease_threshold = 0.0
ob_armature.location = (0.0, 0.0, 0.2153)

# ---- collection membership
col_collection.objects.link(ob_octopus)
col_collection.objects.link(ob_light)
col_collection.objects.link(ob_camera)
col_collection.objects.link(ob_armature)

# ---- scene / render settings (as saved in the file)
scene.camera = ob_camera
scene.frame_start = 1; scene.frame_end = 250; scene.frame_set(1)
scene.render.engine = 'BLENDER_EEVEE_NEXT'
scene.cycles.use_denoising = False
scene.cycles.samples = 128
scene.cycles.sampling_pattern = 'TABULATED_SOBOL'
scene.cycles.use_adaptive_sampling = False
scene.cycles.use_light_tree = False
scene.view_settings.view_transform = 'Filmic'
bpy.context.view_layer.update()
